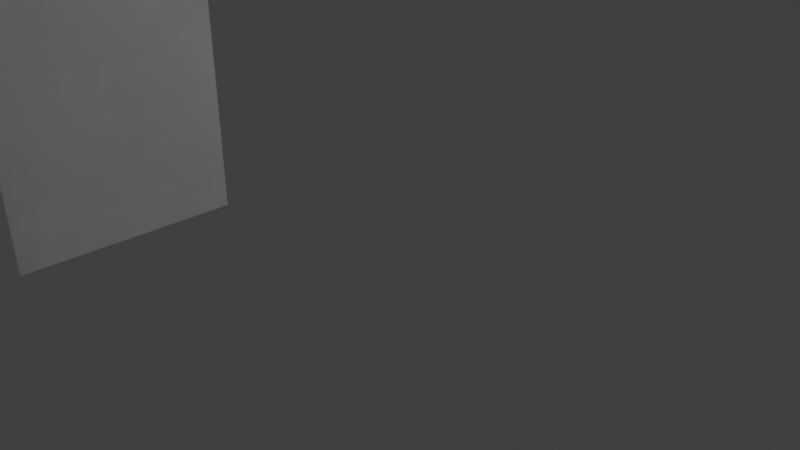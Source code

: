 # Source: buffalo.blend  (saved by Blender 2.79.0; exported with 4.5.12 LTS)
import bpy
from mathutils import Matrix  # noqa: F401  (used for matrix-valued properties, if any)

bpy.ops.wm.read_factory_settings(use_empty=True)
scene = bpy.context.scene
scene.name = 'Scene'

# ---- collections
col_collection_1 = bpy.data.collections.new('Collection 1'); scene.collection.children.link(col_collection_1)

# ---- materials (node trees are filled in below, after node groups)
mat_palette = bpy.data.materials.new('palette')
mat_palette.alpha_threshold = 0.0
mat_palette.use_transparent_shadow = False
mat_palette.diffuse_color = (1.0, 1.0, 1.0, 1.0)
mat_palette.specular_color = (0.0, 0.0, 0.0)
mat_palette.roughness = 0.5
mat_palette.specular_intensity = 1.0

# ---- material node trees

# ---- world
world_world = bpy.data.worlds.new('World'); scene.world = world_world
world_world.color = (0.05088, 0.05088, 0.05088)
world_world.use_sun_shadow = False
world_world.sun_shadow_jitter_overblur = 0.0
world_world.cycles.sampling_method = 'MANUAL'

# ---- cameras
cam_camera = bpy.data.cameras.new('Camera')
cam_camera.clip_end = 100.0
cam_camera.lens = 35.0
cam_camera.sensor_width = 32.0
cam_camera.sensor_height = 18.0
cam_camera.ortho_scale = 7.314
cam_camera.dof.focus_distance = 0.0
cam_camera.dof.aperture_fstop = 128.0

# ---- lights
light_lamp = bpy.data.lights.new('Lamp', 'POINT')
light_lamp.transmission_factor = 0.0
light_lamp.cutoff_distance = 30.0
light_lamp.energy = 100.0
light_lamp.shadow_buffer_clip_start = 1.001
light_lamp.shadow_soft_size = 0.1
light_lamp.shadow_maximum_resolution = 0.006
light_lamp.use_absolute_resolution = True

# ---- meshes
me_buffalo = bpy.data.meshes.new('buffalo')
me_buffalo.from_pydata([(-11.5, 7.0, 0.5), (-11.5, 6.0, 0.5), (-11.5, 6.0, 1.5), (-11.5, 8.0, -0.5), (-11.5, 7.0, -0.5), (-11.5, 8.0, -1.5), (-11.5, 7.0, -2.5), (-11.5, 7.0, -1.5), (-11.5, 10.0, 1.5), (-11.5, 10.0, 0.5), (-11.5, 10.0, -1.5), (-11.5, 10.0, -2.5), (-11.5, 11.0, 0.5), (-11.5, 11.0, -0.5), (-11.5, 12.0, -0.5), (-11.5, 12.0, -1.5), (-11.5, 15.0, 0.5), (-11.5, 15.0, -1.5), (-9.5, 2.0, 5.5), (-9.5, 0.0, 2.5), (-9.5, 0.0, 5.5), (-9.5, 2.0, 2.5), (-9.5, 2.0, -3.5), (-9.5, 0.0, -6.5), (-9.5, 0.0, -3.5), (-9.5, 2.0, -6.5), (-9.5, 5.0, 2.5), (-9.5, 5.0, -3.5), (-9.5, 14.0, 0.5), (-9.5, 14.0, -1.5), (-9.5, 15.0, 0.5), (-9.5, 15.0, -1.5), (-9.5, 16.0, 5.5), (-9.5, 16.0, -6.5), (0.5, 2.0, 5.5), (0.5, 0.0, 2.5), (0.5, 0.0, 5.5), (0.5, 2.0, 2.5), (0.5, 2.0, -3.5), (0.5, 0.0, -6.5), (0.5, 0.0, -3.5), (0.5, 2.0, -6.5), (0.5, 6.0, 5.5), (0.5, 6.0, 2.5), (0.5, 6.0, -3.5), (0.5, 6.0, -6.5), (4.5, 14.0, 5.5), (4.5, 13.0, 3.5), (4.5, 13.0, 5.5), (4.5, 14.0, -6.5), (4.5, 13.0, -6.5), (4.5, 13.0, -4.5), (4.5, 15.0, 6.5), (4.5, 14.0, 6.5), (4.5, 15.0, 3.5), (4.5, 15.0, -4.5), (4.5, 14.0, -7.5), (4.5, 15.0, -7.5), (4.5, 16.0, 7.5), (4.5, 15.0, 7.5), (4.5, 16.0, 6.5), (4.5, 16.0, 5.5), (4.5, 16.0, 3.5), (4.5, 16.0, 2.5), (4.5, 16.0, -3.5), (4.5, 16.0, -4.5), (4.5, 15.0, -8.5), (4.5, 16.0, -6.5), (4.5, 16.0, -7.5), (4.5, 16.0, -8.5), (4.5, 17.0, 7.5), (4.5, 16.0, 8.5), (4.5, 17.0, 6.5), (4.5, 17.0, 5.5), (4.5, 17.0, 2.5), (4.5, 17.0, -3.5), (4.5, 17.0, -6.5), (4.5, 17.0, -7.5), (4.5, 16.0, -9.5), (4.5, 17.0, -8.5), (4.5, 18.0, 8.5), (4.5, 18.0, 7.5), (4.5, 18.0, -8.5), (4.5, 18.0, -9.5), (-10.5, 6.0, 1.5), (-10.5, 6.0, 0.5), (-10.5, 7.0, 0.5), (-10.5, 7.0, -0.5), (-10.5, 8.0, -0.5), (-10.5, 7.0, -1.5), (-10.5, 7.0, -2.5), (-10.5, 8.0, -1.5), (-10.5, 10.0, 1.5), (-10.5, 10.0, 0.5), (-10.5, 10.0, -1.5), (-10.5, 10.0, -2.5), (-10.5, 11.0, 0.5), (-10.5, 11.0, -0.5), (-10.5, 12.0, -0.5), (-10.5, 12.0, -1.5), (-10.5, 14.0, 0.5), (-10.5, 14.0, -1.5), (-6.5, 0.0, 5.5), (-6.5, 0.0, 2.5), (-6.5, 2.0, 5.5), (-6.5, 2.0, 2.5), (-6.5, 0.0, -3.5), (-6.5, 0.0, -6.5), (-6.5, 2.0, -3.5), (-6.5, 2.0, -6.5), (-6.5, 5.0, 2.5), (-6.5, 5.0, -3.5), (-6.5, 6.0, 5.5), (-6.5, 6.0, -6.5), (3.5, 0.0, 5.5), (3.5, 0.0, 2.5), (3.5, 2.0, 5.5), (3.5, 2.0, 2.5), (3.5, 0.0, -3.5), (3.5, 0.0, -6.5), (3.5, 2.0, -3.5), (3.5, 2.0, -6.5), (3.5, 6.0, 2.5), (3.5, 6.0, -3.5), (3.5, 7.0, 3.5), (3.5, 7.0, -4.5), (3.5, 15.0, 3.5), (3.5, 15.0, -4.5), (3.5, 16.0, 5.5), (3.5, 16.0, -6.5), (4.5, 7.0, 3.5), (4.5, 7.0, -4.5), (4.5, 8.0, 3.5), (4.5, 8.0, -4.5), (7.5, 13.0, 5.5), (7.5, 13.0, 3.5), (7.5, 14.0, 5.5), (7.5, 13.0, -4.5), (7.5, 13.0, -6.5), (7.5, 14.0, -6.5), (7.5, 14.0, 6.5), (7.5, 15.0, 6.5), (7.5, 14.0, -7.5), (7.5, 15.0, -7.5), (7.5, 15.0, 7.5), (7.5, 16.0, 7.5), (7.5, 16.0, 6.5), (7.5, 16.0, 5.5), (7.5, 16.0, 3.5), (7.5, 15.0, -8.5), (7.5, 16.0, -4.5), (7.5, 16.0, -6.5), (7.5, 16.0, -7.5), (7.5, 16.0, -8.5), (7.5, 17.0, 7.5), (7.5, 16.0, 8.5), (7.5, 17.0, 6.5), (7.5, 16.0, 2.5), (7.5, 17.0, 5.5), (7.5, 17.0, 2.5), (7.5, 17.0, -3.5), (7.5, 16.0, -3.5), (7.5, 17.0, -6.5), (7.5, 16.0, -9.5), (7.5, 17.0, -7.5), (7.5, 17.0, -8.5), (7.5, 18.0, 8.5), (7.5, 18.0, 7.5), (7.5, 18.0, -8.5), (7.5, 18.0, -9.5), (9.5, 8.0, 3.5), (9.5, 8.0, -4.5), (9.5, 10.0, 0.5), (9.5, 10.0, -1.5), (9.5, 11.0, 1.5), (9.5, 11.0, 0.5), (9.5, 11.0, -1.5), (9.5, 11.0, -2.5), (9.5, 12.0, 1.5), (9.5, 12.0, -2.5), (9.5, 13.0, 2.5), (9.5, 12.0, 0.5), (9.5, 13.0, 1.5), (9.5, 12.0, -1.5), (9.5, 13.0, -2.5), (9.5, 13.0, -3.5), (9.5, 14.0, 2.5), (9.5, 14.0, 0.5), (9.5, 14.0, -1.5), (9.5, 14.0, -3.5), (9.5, 16.0, 3.5), (9.5, 16.0, -4.5), (10.5, 10.0, 0.5), (10.5, 10.0, -1.5), (10.5, 11.0, 0.5), (10.5, 11.0, -1.5), (10.5, 11.0, 1.5), (10.5, 12.0, 1.5), (10.5, 11.0, -2.5), (10.5, 12.0, -2.5), (7.5, 16.0, 8.5), (4.5, 18.0, 8.5), (4.5, 16.0, 8.5), (7.5, 18.0, 8.5), (7.5, 15.0, 7.5), (4.5, 16.0, 7.5), (4.5, 15.0, 7.5), (7.5, 16.0, 7.5), (7.5, 14.0, 6.5), (4.5, 15.0, 6.5), (4.5, 14.0, 6.5), (7.5, 15.0, 6.5), (-6.5, 0.0, 5.5), (-9.5, 2.0, 5.5), (-9.5, 0.0, 5.5), (-6.5, 2.0, 5.5), (-9.5, 16.0, 5.5), (-6.5, 6.0, 5.5), (0.5, 6.0, 5.5), (3.5, 0.0, 5.5), (0.5, 2.0, 5.5), (0.5, 0.0, 5.5), (3.5, 2.0, 5.5), (3.5, 16.0, 5.5), (7.5, 13.0, 5.5), (4.5, 14.0, 5.5), (4.5, 13.0, 5.5), (7.5, 14.0, 5.5), (7.5, 16.0, 5.5), (4.5, 17.0, 5.5), (4.5, 16.0, 5.5), (7.5, 17.0, 5.5), (4.5, 7.0, 3.5), (3.5, 15.0, 3.5), (3.5, 7.0, 3.5), (4.5, 8.0, 3.5), (4.5, 13.0, 3.5), (4.5, 15.0, 3.5), (7.5, 13.0, 3.5), (9.5, 8.0, 3.5), (7.5, 16.0, 3.5), (9.5, 16.0, 3.5), (-10.5, 6.0, 1.5), (-11.5, 10.0, 1.5), (-11.5, 6.0, 1.5), (-10.5, 10.0, 1.5), (10.5, 11.0, 1.5), (9.5, 12.0, 1.5), (9.5, 11.0, 1.5), (10.5, 12.0, 1.5), (-10.5, 10.0, 0.5), (-11.5, 11.0, 0.5), (-11.5, 10.0, 0.5), (-10.5, 11.0, 0.5), (-11.5, 15.0, 0.5), (-10.5, 14.0, 0.5), (-9.5, 14.0, 0.5), (-9.5, 15.0, 0.5), (10.5, 10.0, 0.5), (9.5, 11.0, 0.5), (9.5, 10.0, 0.5), (10.5, 11.0, 0.5), (-10.5, 7.0, -1.5), (-11.5, 8.0, -1.5), (-11.5, 7.0, -1.5), (-10.5, 8.0, -1.5), (-6.5, 0.0, -3.5), (-9.5, 2.0, -3.5), (-9.5, 0.0, -3.5), (-6.5, 2.0, -3.5), (-9.5, 5.0, -3.5), (-6.5, 5.0, -3.5), (3.5, 0.0, -3.5), (0.5, 2.0, -3.5), (0.5, 0.0, -3.5), (3.5, 2.0, -3.5), (0.5, 6.0, -3.5), (3.5, 6.0, -3.5), (7.5, 16.0, -3.5), (4.5, 17.0, -3.5), (4.5, 16.0, -3.5), (7.5, 17.0, -3.5), (7.5, 16.0, -7.5), (4.5, 17.0, -7.5), (4.5, 16.0, -7.5), (7.5, 17.0, -7.5), (7.5, 17.0, -8.5), (4.5, 18.0, -8.5), (4.5, 17.0, -8.5), (7.5, 18.0, -8.5), (4.5, 17.0, 7.5), (4.5, 18.0, 7.5), (7.5, 17.0, 7.5), (7.5, 18.0, 7.5), (4.5, 16.0, 6.5), (4.5, 17.0, 6.5), (7.5, 16.0, 6.5), (7.5, 17.0, 6.5), (-9.5, 0.0, 2.5), (-9.5, 2.0, 2.5), (-6.5, 0.0, 2.5), (-9.5, 5.0, 2.5), (-6.5, 2.0, 2.5), (-6.5, 5.0, 2.5), (0.5, 0.0, 2.5), (0.5, 2.0, 2.5), (3.5, 0.0, 2.5), (0.5, 6.0, 2.5), (3.5, 2.0, 2.5), (3.5, 6.0, 2.5), (4.5, 16.0, 2.5), (4.5, 17.0, 2.5), (7.5, 16.0, 2.5), (7.5, 17.0, 2.5), (-11.5, 6.0, 0.5), (-11.5, 7.0, 0.5), (-10.5, 6.0, 0.5), (-10.5, 7.0, 0.5), (-11.5, 7.0, -0.5), (-11.5, 8.0, -0.5), (-10.5, 7.0, -0.5), (-10.5, 8.0, -0.5), (-11.5, 10.0, -1.5), (-11.5, 12.0, -1.5), (-10.5, 10.0, -1.5), (-11.5, 15.0, -1.5), (-10.5, 12.0, -1.5), (-10.5, 14.0, -1.5), (-9.5, 14.0, -1.5), (-9.5, 15.0, -1.5), (9.5, 10.0, -1.5), (9.5, 11.0, -1.5), (10.5, 10.0, -1.5), (10.5, 11.0, -1.5), (-11.5, 7.0, -2.5), (-11.5, 10.0, -2.5), (-10.5, 7.0, -2.5), (-10.5, 10.0, -2.5), (9.5, 11.0, -2.5), (9.5, 12.0, -2.5), (10.5, 11.0, -2.5), (10.5, 12.0, -2.5), (3.5, 7.0, -4.5), (3.5, 15.0, -4.5), (4.5, 7.0, -4.5), (4.5, 8.0, -4.5), (4.5, 13.0, -4.5), (4.5, 15.0, -4.5), (7.5, 13.0, -4.5), (9.5, 8.0, -4.5), (7.5, 16.0, -4.5), (9.5, 16.0, -4.5), (-9.5, 0.0, -6.5), (-9.5, 2.0, -6.5), (-6.5, 0.0, -6.5), (-9.5, 16.0, -6.5), (-6.5, 2.0, -6.5), (-6.5, 6.0, -6.5), (0.5, 6.0, -6.5), (0.5, 0.0, -6.5), (0.5, 2.0, -6.5), (3.5, 0.0, -6.5), (3.5, 2.0, -6.5), (3.5, 16.0, -6.5), (4.5, 13.0, -6.5), (4.5, 14.0, -6.5), (7.5, 13.0, -6.5), (7.5, 14.0, -6.5), (4.5, 16.0, -6.5), (4.5, 17.0, -6.5), (7.5, 16.0, -6.5), (7.5, 17.0, -6.5), (4.5, 14.0, -7.5), (4.5, 15.0, -7.5), (7.5, 14.0, -7.5), (7.5, 15.0, -7.5), (4.5, 15.0, -8.5), (4.5, 16.0, -8.5), (7.5, 15.0, -8.5), (7.5, 16.0, -8.5), (4.5, 16.0, -9.5), (4.5, 18.0, -9.5), (7.5, 16.0, -9.5), (7.5, 18.0, -9.5), (-9.5, 0.0, 2.5), (-6.5, 0.0, 5.5), (-9.5, 0.0, 5.5), (-6.5, 0.0, 2.5), (0.5, 0.0, 2.5), (3.5, 0.0, 5.5), (0.5, 0.0, 5.5), (3.5, 0.0, 2.5), (-9.5, 0.0, -6.5), (-6.5, 0.0, -3.5), (-9.5, 0.0, -3.5), (-6.5, 0.0, -6.5), (0.5, 0.0, -6.5), (3.5, 0.0, -3.5), (0.5, 0.0, -3.5), (3.5, 0.0, -6.5), (-9.5, 5.0, -3.5), (-6.5, 5.0, 2.5), (-9.5, 5.0, 2.5), (-6.5, 5.0, -3.5), (0.5, 6.0, 2.5), (0.5, 6.0, 5.5), (-6.5, 6.0, 5.5), (-11.5, 6.0, 0.5), (-10.5, 6.0, 1.5), (-11.5, 6.0, 1.5), (-10.5, 6.0, 0.5), (0.5, 6.0, -3.5), (3.5, 6.0, 2.5), (3.5, 6.0, -3.5), (-6.5, 6.0, -6.5), (0.5, 6.0, -6.5), (-11.5, 7.0, -0.5), (-10.5, 7.0, 0.5), (-11.5, 7.0, 0.5), (-10.5, 7.0, -0.5), (-11.5, 7.0, -2.5), (-10.5, 7.0, -1.5), (-11.5, 7.0, -1.5), (-10.5, 7.0, -2.5), (3.5, 7.0, -4.5), (4.5, 7.0, 3.5), (3.5, 7.0, 3.5), (4.5, 7.0, -4.5), (-11.5, 8.0, -1.5), (-10.5, 8.0, -0.5), (-11.5, 8.0, -0.5), (-10.5, 8.0, -1.5), (4.5, 8.0, -4.5), (9.5, 8.0, 3.5), (4.5, 8.0, 3.5), (9.5, 8.0, -4.5), (9.5, 10.0, -1.5), (10.5, 10.0, 0.5), (9.5, 10.0, 0.5), (10.5, 10.0, -1.5), (9.5, 11.0, 0.5), (10.5, 11.0, 1.5), (9.5, 11.0, 1.5), (10.5, 11.0, 0.5), (9.5, 11.0, -2.5), (10.5, 11.0, -1.5), (9.5, 11.0, -1.5), (10.5, 11.0, -2.5), (4.5, 13.0, 3.5), (7.5, 13.0, 5.5), (4.5, 13.0, 5.5), (7.5, 13.0, 3.5), (4.5, 13.0, -6.5), (7.5, 13.0, -4.5), (4.5, 13.0, -4.5), (7.5, 13.0, -6.5), (4.5, 14.0, 5.5), (7.5, 14.0, 6.5), (4.5, 14.0, 6.5), (7.5, 14.0, 5.5), (-10.5, 14.0, -1.5), (-9.5, 14.0, 0.5), (-10.5, 14.0, 0.5), (-9.5, 14.0, -1.5), (4.5, 14.0, -7.5), (7.5, 14.0, -6.5), (4.5, 14.0, -6.5), (7.5, 14.0, -7.5), (4.5, 15.0, 6.5), (7.5, 15.0, 7.5), (4.5, 15.0, 7.5), (7.5, 15.0, 6.5), (4.5, 15.0, -8.5), (7.5, 15.0, -7.5), (4.5, 15.0, -7.5), (7.5, 15.0, -8.5), (4.5, 16.0, 7.5), (7.5, 16.0, 8.5), (4.5, 16.0, 8.5), (7.5, 16.0, 7.5), (4.5, 16.0, -9.5), (7.5, 16.0, -8.5), (4.5, 16.0, -8.5), (7.5, 16.0, -9.5), (-11.5, 10.0, 1.5), (-10.5, 10.0, 1.5), (-11.5, 10.0, 0.5), (-10.5, 10.0, 0.5), (-11.5, 10.0, -1.5), (-10.5, 10.0, -1.5), (-11.5, 10.0, -2.5), (-10.5, 10.0, -2.5), (9.5, 12.0, 1.5), (10.5, 12.0, 1.5), (9.5, 12.0, 0.5), (9.5, 12.0, -1.5), (9.5, 12.0, -2.5), (10.5, 12.0, -2.5), (-11.5, 15.0, 0.5), (-9.5, 15.0, 0.5), (-11.5, 15.0, -1.5), (-9.5, 15.0, -1.5), (3.5, 15.0, 3.5), (4.5, 15.0, 3.5), (3.5, 15.0, -4.5), (4.5, 15.0, -4.5), (4.5, 16.0, 6.5), (7.5, 16.0, 6.5), (4.5, 16.0, 5.5), (7.5, 16.0, 5.5), (7.5, 16.0, 3.5), (9.5, 16.0, 3.5), (7.5, 16.0, 2.5), (4.5, 16.0, 2.5), (4.5, 16.0, -3.5), (7.5, 16.0, -3.5), (7.5, 16.0, -4.5), (9.5, 16.0, -4.5), (-9.5, 16.0, 5.5), (3.5, 16.0, 5.5), (-9.5, 16.0, -6.5), (3.5, 16.0, -6.5), (4.5, 16.0, -6.5), (7.5, 16.0, -6.5), (4.5, 16.0, -7.5), (7.5, 16.0, -7.5), (4.5, 17.0, 7.5), (7.5, 17.0, 7.5), (4.5, 17.0, 6.5), (7.5, 17.0, 6.5), (4.5, 17.0, 5.5), (7.5, 17.0, 5.5), (4.5, 17.0, 2.5), (7.5, 17.0, 2.5), (4.5, 17.0, -3.5), (7.5, 17.0, -3.5), (4.5, 17.0, -6.5), (7.5, 17.0, -6.5), (4.5, 17.0, -7.5), (7.5, 17.0, -7.5), (4.5, 17.0, -8.5), (7.5, 17.0, -8.5), (4.5, 18.0, 8.5), (7.5, 18.0, 8.5), (4.5, 18.0, 7.5), (7.5, 18.0, 7.5), (4.5, 18.0, -8.5), (7.5, 18.0, -8.5), (4.5, 18.0, -9.5), (7.5, 18.0, -9.5)], [], [(0, 1, 2), (3, 4, 0), (5, 6, 7), (8, 0, 2), (8, 5, 3), (8, 3, 0), (9, 5, 8), (10, 6, 5), (10, 5, 9), (11, 6, 10), (12, 10, 9), (13, 10, 12), (14, 13, 12), (14, 10, 13), (15, 10, 14), (16, 14, 12), (16, 15, 14), (17, 15, 16), (18, 19, 20), (21, 19, 18), (22, 23, 24), (25, 23, 22), (26, 21, 18), (27, 25, 22), (28, 27, 26), (29, 27, 28), (30, 28, 26), (31, 27, 29), (32, 26, 18), (32, 31, 30), (32, 30, 26), (33, 27, 31), (33, 31, 32), (33, 25, 27), (34, 35, 36), (37, 35, 34), (38, 39, 40), (41, 39, 38), (42, 37, 34), (43, 37, 42), (44, 41, 38), (45, 41, 44), (46, 47, 48), (49, 50, 51), (52, 46, 53), (54, 47, 46), (54, 46, 52), (55, 56, 49), (55, 49, 51), (57, 56, 55), (58, 54, 52), (58, 52, 59), (60, 54, 58), (61, 54, 60), (62, 55, 54), (62, 54, 61), (63, 55, 62), (64, 55, 63), (65, 66, 57), (65, 55, 64), (65, 57, 55), (67, 66, 65), (68, 66, 67), (69, 66, 68), (70, 58, 71), (70, 60, 58), (72, 60, 70), (73, 63, 62), (73, 62, 61), (74, 63, 73), (75, 67, 65), (75, 65, 64), (76, 67, 75), (77, 78, 69), (77, 69, 68), (79, 78, 77), (80, 70, 71), (81, 70, 80), (82, 78, 79), (83, 78, 82), (84, 85, 86), (86, 87, 88), (89, 90, 91), (84, 86, 92), (88, 91, 92), (86, 88, 92), (92, 91, 93), (91, 90, 94), (93, 91, 94), (94, 90, 95), (93, 94, 96), (96, 94, 97), (96, 97, 98), (97, 94, 98), (98, 94, 99), (96, 98, 100), (98, 99, 100), (100, 99, 101), (102, 103, 104), (104, 103, 105), (106, 107, 108), (108, 107, 109), (104, 105, 110), (108, 109, 111), (104, 110, 112), (110, 111, 112), (111, 109, 113), (112, 111, 113), (114, 115, 116), (116, 115, 117), (118, 119, 120), (120, 119, 121), (116, 117, 122), (120, 121, 123), (116, 122, 124), (122, 123, 124), (123, 121, 125), (124, 123, 125), (116, 124, 126), (125, 121, 127), (116, 126, 128), (126, 127, 128), (127, 121, 129), (128, 127, 129), (130, 131, 132), (132, 131, 133), (134, 135, 136), (137, 138, 139), (140, 136, 141), (139, 142, 143), (144, 141, 145), (141, 136, 146), (145, 141, 146), (136, 135, 147), (146, 136, 147), (147, 135, 148), (143, 149, 150), (137, 139, 150), (139, 143, 150), (150, 149, 151), (151, 149, 152), (152, 149, 153), (145, 146, 154), (155, 145, 154), (154, 146, 156), (148, 157, 158), (147, 148, 158), (158, 157, 159), (150, 151, 160), (161, 150, 160), (160, 151, 162), (153, 163, 164), (152, 153, 164), (164, 163, 165), (155, 154, 166), (166, 154, 167), (165, 163, 168), (168, 163, 169), (170, 171, 172), (172, 171, 173), (170, 172, 174), (174, 172, 175), (173, 171, 176), (176, 171, 177), (170, 174, 178), (177, 171, 179), (170, 178, 180), (178, 181, 182), (180, 178, 182), (183, 179, 184), (179, 171, 184), (184, 171, 185), (170, 180, 186), (180, 182, 186), (181, 183, 187), (186, 182, 187), (182, 181, 187), (183, 184, 188), (187, 183, 188), (184, 185, 188), (185, 171, 189), (188, 185, 189), (170, 186, 190), (186, 187, 190), (188, 189, 190), (187, 188, 190), (189, 171, 191), (190, 189, 191), (192, 193, 194), (194, 193, 195), (196, 194, 197), (195, 198, 197), (194, 195, 197), (197, 198, 199), (200, 201, 202), (203, 201, 200), (204, 205, 206), (207, 205, 204), (208, 209, 210), (211, 209, 208), (212, 213, 214), (215, 216, 213), (215, 213, 212), (217, 216, 215), (218, 216, 217), (219, 220, 221), (222, 218, 220), (222, 220, 219), (223, 216, 218), (223, 218, 222), (224, 225, 226), (227, 225, 224), (228, 229, 230), (231, 229, 228), (232, 233, 234), (235, 233, 232), (236, 233, 235), (237, 233, 236), (238, 236, 235), (239, 238, 235), (239, 240, 238), (241, 240, 239), (242, 243, 244), (245, 243, 242), (246, 247, 248), (249, 247, 246), (250, 251, 252), (253, 254, 251), (253, 251, 250), (255, 254, 253), (256, 254, 255), (257, 254, 256), (258, 259, 260), (261, 259, 258), (262, 263, 264), (265, 263, 262), (266, 267, 268), (269, 270, 267), (269, 267, 266), (271, 270, 269), (272, 273, 274), (275, 276, 273), (275, 273, 272), (277, 276, 275), (278, 279, 280), (281, 279, 278), (282, 283, 284), (285, 283, 282), (286, 287, 288), (289, 287, 286), (290, 291, 292), (292, 291, 293), (294, 295, 296), (296, 295, 297), (298, 299, 300), (299, 301, 302), (300, 299, 302), (302, 301, 303), (304, 305, 306), (305, 307, 308), (306, 305, 308), (308, 307, 309), (310, 311, 312), (312, 311, 313), (314, 315, 316), (316, 315, 317), (318, 319, 320), (320, 319, 321), (322, 323, 324), (323, 325, 326), (324, 323, 326), (326, 325, 327), (327, 325, 328), (328, 325, 329), (330, 331, 332), (332, 331, 333), (334, 335, 336), (336, 335, 337), (338, 339, 340), (340, 339, 341), (342, 343, 344), (344, 343, 345), (345, 343, 346), (346, 343, 347), (345, 346, 348), (345, 348, 349), (348, 350, 349), (349, 350, 351), (352, 353, 354), (353, 355, 356), (354, 353, 356), (356, 355, 357), (357, 355, 358), (359, 360, 361), (360, 358, 362), (361, 360, 362), (358, 355, 363), (362, 358, 363), (364, 365, 366), (366, 365, 367), (368, 369, 370), (370, 369, 371), (372, 373, 374), (374, 373, 375), (376, 377, 378), (378, 377, 379), (380, 381, 382), (382, 381, 383), (384, 385, 386), (387, 385, 384), (388, 389, 390), (391, 389, 388), (392, 393, 394), (395, 393, 392), (396, 397, 398), (399, 397, 396), (400, 401, 402), (403, 401, 400), (404, 405, 406), (407, 408, 409), (410, 408, 407), (411, 404, 406), (411, 412, 404), (413, 412, 411), (414, 411, 406), (415, 411, 414), (416, 417, 418), (419, 417, 416), (420, 421, 422), (423, 421, 420), (424, 425, 426), (427, 425, 424), (428, 429, 430), (431, 429, 428), (432, 433, 434), (435, 433, 432), (436, 437, 438), (439, 437, 436), (440, 441, 442), (443, 441, 440), (444, 445, 446), (447, 445, 444), (448, 449, 450), (451, 449, 448), (452, 453, 454), (455, 453, 452), (456, 457, 458), (459, 457, 456), (460, 461, 462), (463, 461, 460), (464, 465, 466), (467, 465, 464), (468, 469, 470), (471, 469, 468), (472, 473, 474), (475, 473, 472), (476, 477, 478), (479, 477, 476), (480, 481, 482), (483, 481, 480), (484, 485, 486), (486, 485, 487), (488, 489, 490), (490, 489, 491), (492, 493, 494), (494, 493, 495), (495, 493, 496), (496, 493, 497), (498, 499, 500), (500, 499, 501), (502, 503, 504), (504, 503, 505), (506, 507, 508), (508, 507, 509), (510, 511, 512), (513, 512, 514), (512, 511, 515), (514, 512, 515), (515, 511, 516), (516, 511, 517), (518, 519, 520), (520, 519, 521), (522, 523, 524), (524, 523, 525), (526, 527, 528), (528, 527, 529), (530, 531, 532), (532, 531, 533), (534, 535, 536), (536, 535, 537), (538, 539, 540), (540, 539, 541), (542, 543, 544), (544, 543, 545), (546, 547, 548), (548, 547, 549)])
me_buffalo.polygons.foreach_set('use_smooth', [True] * 396)
_uv = me_buffalo.uv_layers.new(name='UVMap')
_uv.uv.foreach_set('vector', [0.9824, 0.5, 0.9824, 0.5, 0.9824, 0.5, 0.9824, 0.5, 0.9824, 0.5, 0.9824, 0.5, 0.9824, 0.5, 0.9824, 0.5, 0.9824, 0.5, 0.9824, 0.5, 0.9824, 0.5, 0.9824, 0.5, 0.9824, 0.5, 0.9824, 0.5, 0.9824, 0.5, 0.9824, 0.5, 0.9824, 0.5, 0.9824, 0.5, 0.9824, 0.5, 0.9824, 0.5, 0.9824, 0.5, 0.9824, 0.5, 0.9824, 0.5, 0.9824, 0.5, 0.9824, 0.5, 0.9824, 0.5, 0.9824, 0.5, 0.9824, 0.5, 0.9824, 0.5, 0.9824, 0.5, 0.9824, 0.5, 0.9824, 0.5, 0.9824, 0.5, 0.9824, 0.5, 0.9824, 0.5, 0.9824, 0.5, 0.9863, 0.5, 0.9863, 0.5, 0.9863, 0.5, 0.9824, 0.5, 0.9824, 0.5, 0.9824, 0.5, 0.9824, 0.5, 0.9824, 0.5, 0.9824, 0.5, 0.9863, 0.5, 0.9863, 0.5, 0.9863, 0.5, 0.9863, 0.5, 0.9863, 0.5, 0.9863, 0.5, 0.9863, 0.5, 0.9863, 0.5, 0.9863, 0.5, 0.9902, 0.5, 0.9902, 0.5, 0.9902, 0.5, 0.9902, 0.5, 0.9902, 0.5, 0.9902, 0.5, 0.9902, 0.5, 0.9902, 0.5, 0.9902, 0.5, 0.9902, 0.5, 0.9902, 0.5, 0.9902, 0.5, 0.9863, 0.5, 0.9863, 0.5, 0.9863, 0.5, 0.9863, 0.5, 0.9863, 0.5, 0.9863, 0.5, 0.9863, 0.5, 0.9863, 0.5, 0.9863, 0.5, 0.9863, 0.5, 0.9863, 0.5, 0.9863, 0.5, 0.9863, 0.5, 0.9863, 0.5, 0.9863, 0.5, 0.9863, 0.5, 0.9863, 0.5, 0.9863, 0.5, 0.9863, 0.5, 0.9863, 0.5, 0.9863, 0.5, 0.9863, 0.5, 0.9863, 0.5, 0.9863, 0.5, 0.9863, 0.5, 0.9863, 0.5, 0.9863, 0.5, 0.9863, 0.5, 0.9863, 0.5, 0.9863, 0.5, 0.9863, 0.5, 0.9863, 0.5, 0.9863, 0.5, 0.9863, 0.5, 0.9863, 0.5, 0.9863, 0.5, 0.9902, 0.5, 0.9902, 0.5, 0.9902, 0.5, 0.9902, 0.5, 0.9902, 0.5, 0.9902, 0.5, 0.9902, 0.5, 0.9902, 0.5, 0.9902, 0.5, 0.9902, 0.5, 0.9902, 0.5, 0.9902, 0.5, 0.9863, 0.5, 0.9863, 0.5, 0.9863, 0.5, 0.9863, 0.5, 0.9863, 0.5, 0.9863, 0.5, 0.9863, 0.5, 0.9863, 0.5, 0.9863, 0.5, 0.9863, 0.5, 0.9863, 0.5, 0.9863, 0.5, 0.9746, 0.5, 0.9746, 0.5, 0.9746, 0.5, 0.9746, 0.5, 0.9746, 0.5, 0.9746, 0.5, 0.9746, 0.5, 0.9746, 0.5, 0.9746, 0.5, 0.9746, 0.5, 0.9746, 0.5, 0.9746, 0.5, 0.9746, 0.5, 0.9746, 0.5, 0.9746, 0.5, 0.9746, 0.5, 0.9746, 0.5, 0.9746, 0.5, 0.9746, 0.5, 0.9746, 0.5, 0.9746, 0.5, 0.9746, 0.5, 0.9746, 0.5, 0.9746, 0.5, 0.9746, 0.5, 0.9746, 0.5, 0.9746, 0.5, 0.9746, 0.5, 0.9746, 0.5, 0.9746, 0.5, 0.9746, 0.5, 0.9746, 0.5, 0.9746, 0.5, 0.9746, 0.5, 0.9746, 0.5, 0.9746, 0.5, 0.9863, 0.5, 0.9863, 0.5, 0.9863, 0.5, 0.9746, 0.5, 0.9746, 0.5, 0.9746, 0.5, 0.9863, 0.5, 0.9863, 0.5, 0.9863, 0.5, 0.9863, 0.5, 0.9863, 0.5, 0.9863, 0.5, 0.9746, 0.5, 0.9746, 0.5, 0.9746, 0.5, 0.9863, 0.5, 0.9863, 0.5, 0.9863, 0.5, 0.9746, 0.5, 0.9746, 0.5, 0.9746, 0.5, 0.9746, 0.5, 0.9746, 0.5, 0.9746, 0.5, 0.9746, 0.5, 0.9746, 0.5, 0.9746, 0.5, 0.9746, 0.5, 0.9746, 0.5, 0.9746, 0.5, 0.9746, 0.5, 0.9746, 0.5, 0.9746, 0.5, 0.9746, 0.5, 0.9746, 0.5, 0.9746, 0.5, 0.9746, 0.5, 0.9746, 0.5, 0.9746, 0.5, 0.9746, 0.5, 0.9746, 0.5, 0.9746, 0.5, 0.9746, 0.5, 0.9746, 0.5, 0.9746, 0.5, 0.9746, 0.5, 0.9746, 0.5, 0.9746, 0.5, 0.9746, 0.5, 0.9746, 0.5, 0.9746, 0.5, 0.9746, 0.5, 0.9746, 0.5, 0.9746, 0.5, 0.9746, 0.5, 0.9746, 0.5, 0.9746, 0.5, 0.9746, 0.5, 0.9746, 0.5, 0.9746, 0.5, 0.9746, 0.5, 0.9746, 0.5, 0.9746, 0.5, 0.9746, 0.5, 0.9746, 0.5, 0.9746, 0.5, 0.9746, 0.5, 0.9746, 0.5, 0.9746, 0.5, 0.9746, 0.5, 0.9746, 0.5, 0.9746, 0.5, 0.9746, 0.5, 0.9746, 0.5, 0.9746, 0.5, 0.9746, 0.5, 0.9746, 0.5, 0.9746, 0.5, 0.9824, 0.5, 0.9824, 0.5, 0.9824, 0.5, 0.9824, 0.5, 0.9824, 0.5, 0.9824, 0.5, 0.9824, 0.5, 0.9824, 0.5, 0.9824, 0.5, 0.9824, 0.5, 0.9824, 0.5, 0.9824, 0.5, 0.9824, 0.5, 0.9824, 0.5, 0.9824, 0.5, 0.9824, 0.5, 0.9824, 0.5, 0.9824, 0.5, 0.9824, 0.5, 0.9824, 0.5, 0.9824, 0.5, 0.9824, 0.5, 0.9824, 0.5, 0.9824, 0.5, 0.9824, 0.5, 0.9824, 0.5, 0.9824, 0.5, 0.9824, 0.5, 0.9824, 0.5, 0.9824, 0.5, 0.9824, 0.5, 0.9824, 0.5, 0.9824, 0.5, 0.9824, 0.5, 0.9824, 0.5, 0.9824, 0.5, 0.9863, 0.5, 0.9863, 0.5, 0.9863, 0.5, 0.9824, 0.5, 0.9824, 0.5, 0.9824, 0.5, 0.9824, 0.5, 0.9824, 0.5, 0.9824, 0.5, 0.9863, 0.5, 0.9863, 0.5, 0.9863, 0.5, 0.9863, 0.5, 0.9863, 0.5, 0.9863, 0.5, 0.9863, 0.5, 0.9863, 0.5, 0.9863, 0.5, 0.9902, 0.5, 0.9902, 0.5, 0.9902, 0.5, 0.9902, 0.5, 0.9902, 0.5, 0.9902, 0.5, 0.9902, 0.5, 0.9902, 0.5, 0.9902, 0.5, 0.9902, 0.5, 0.9902, 0.5, 0.9902, 0.5, 0.9863, 0.5, 0.9863, 0.5, 0.9863, 0.5, 0.9863, 0.5, 0.9863, 0.5, 0.9863, 0.5, 0.9863, 0.5, 0.9863, 0.5, 0.9863, 0.5, 0.9863, 0.5, 0.9863, 0.5, 0.9863, 0.5, 0.9863, 0.5, 0.9863, 0.5, 0.9863, 0.5, 0.9863, 0.5, 0.9863, 0.5, 0.9863, 0.5, 0.9902, 0.5, 0.9902, 0.5, 0.9902, 0.5, 0.9902, 0.5, 0.9902, 0.5, 0.9902, 0.5, 0.9902, 0.5, 0.9902, 0.5, 0.9902, 0.5, 0.9902, 0.5, 0.9902, 0.5, 0.9902, 0.5, 0.9863, 0.5, 0.9863, 0.5, 0.9863, 0.5, 0.9863, 0.5, 0.9863, 0.5, 0.9863, 0.5, 0.9863, 0.5, 0.9863, 0.5, 0.9863, 0.5, 0.9863, 0.5, 0.9863, 0.5, 0.9863, 0.5, 0.9863, 0.5, 0.9863, 0.5, 0.9863, 0.5, 0.9863, 0.5, 0.9863, 0.5, 0.9863, 0.5, 0.9863, 0.5, 0.9863, 0.5, 0.9863, 0.5, 0.9863, 0.5, 0.9863, 0.5, 0.9863, 0.5, 0.9863, 0.5, 0.9863, 0.5, 0.9863, 0.5, 0.9863, 0.5, 0.9863, 0.5, 0.9863, 0.5, 0.9863, 0.5, 0.9863, 0.5, 0.9863, 0.5, 0.9863, 0.5, 0.9863, 0.5, 0.9863, 0.5, 0.9863, 0.5, 0.9863, 0.5, 0.9863, 0.5, 0.9863, 0.5, 0.9863, 0.5, 0.9863, 0.5, 0.9746, 0.5, 0.9746, 0.5, 0.9746, 0.5, 0.9746, 0.5, 0.9746, 0.5, 0.9746, 0.5, 0.9746, 0.5, 0.9746, 0.5, 0.9746, 0.5, 0.9746, 0.5, 0.9746, 0.5, 0.9746, 0.5, 0.9746, 0.5, 0.9746, 0.5, 0.9746, 0.5, 0.9746, 0.5, 0.9746, 0.5, 0.9746, 0.5, 0.9746, 0.5, 0.9746, 0.5, 0.9746, 0.5, 0.9746, 0.5, 0.9746, 0.5, 0.9746, 0.5, 0.9746, 0.5, 0.9746, 0.5, 0.9746, 0.5, 0.9746, 0.5, 0.9746, 0.5, 0.9746, 0.5, 0.9746, 0.5, 0.9746, 0.5, 0.9746, 0.5, 0.9746, 0.5, 0.9746, 0.5, 0.9746, 0.5, 0.9746, 0.5, 0.9746, 0.5, 0.9746, 0.5, 0.9746, 0.5, 0.9746, 0.5, 0.9746, 0.5, 0.9746, 0.5, 0.9746, 0.5, 0.9746, 0.5, 0.9746, 0.5, 0.9746, 0.5, 0.9746, 0.5, 0.9746, 0.5, 0.9746, 0.5, 0.9746, 0.5, 0.9746, 0.5, 0.9746, 0.5, 0.9746, 0.5, 0.9746, 0.5, 0.9746, 0.5, 0.9746, 0.5, 0.9746, 0.5, 0.9746, 0.5, 0.9746, 0.5, 0.9746, 0.5, 0.9746, 0.5, 0.9746, 0.5, 0.9746, 0.5, 0.9746, 0.5, 0.9746, 0.5, 0.9746, 0.5, 0.9746, 0.5, 0.9746, 0.5, 0.9746, 0.5, 0.9746, 0.5, 0.9746, 0.5, 0.9746, 0.5, 0.9746, 0.5, 0.9746, 0.5, 0.9746, 0.5, 0.9746, 0.5, 0.9746, 0.5, 0.9746, 0.5, 0.9746, 0.5, 0.9746, 0.5, 0.9746, 0.5, 0.9746, 0.5, 0.9746, 0.5, 0.9746, 0.5, 0.9746, 0.5, 0.9746, 0.5, 0.9746, 0.5, 0.9746, 0.5, 0.9746, 0.5, 0.9746, 0.5, 0.9746, 0.5, 0.9746, 0.5, 0.9746, 0.5, 0.9746, 0.5, 0.9746, 0.5, 0.9863, 0.5, 0.9863, 0.5, 0.9863, 0.5, 0.9863, 0.5, 0.9863, 0.5, 0.9863, 0.5, 0.9863, 0.5, 0.9863, 0.5, 0.9863, 0.5, 0.9863, 0.5, 0.9863, 0.5, 0.9863, 0.5, 0.9863, 0.5, 0.9863, 0.5, 0.9863, 0.5, 0.9863, 0.5, 0.9863, 0.5, 0.9863, 0.5, 0.9863, 0.5, 0.9863, 0.5, 0.9863, 0.5, 0.9863, 0.5, 0.9863, 0.5, 0.9863, 0.5, 0.9863, 0.5, 0.9863, 0.5, 0.9863, 0.5, 0.9941, 0.5, 0.9941, 0.5, 0.9941, 0.5, 0.9863, 0.5, 0.9863, 0.5, 0.9863, 0.5, 0.9941, 0.5, 0.9941, 0.5, 0.9941, 0.5, 0.9863, 0.5, 0.9863, 0.5, 0.9863, 0.5, 0.9863, 0.5, 0.9863, 0.5, 0.9863, 0.5, 0.9863, 0.5, 0.9863, 0.5, 0.9863, 0.5, 0.9941, 0.5, 0.9941, 0.5, 0.9941, 0.5, 0.9863, 0.5, 0.9863, 0.5, 0.9863, 0.5, 0.9941, 0.5, 0.9941, 0.5, 0.9941, 0.5, 0.9941, 0.5, 0.9941, 0.5, 0.9941, 0.5, 0.9941, 0.5, 0.9941, 0.5, 0.9941, 0.5, 0.9863, 0.5, 0.9863, 0.5, 0.9863, 0.5, 0.9941, 0.5, 0.9941, 0.5, 0.9941, 0.5, 0.9863, 0.5, 0.9863, 0.5, 0.9863, 0.5, 0.9941, 0.5, 0.9941, 0.5, 0.9941, 0.5, 0.9863, 0.5, 0.9863, 0.5, 0.9863, 0.5, 0.9863, 0.5, 0.9863, 0.5, 0.9863, 0.5, 0.9863, 0.5, 0.9863, 0.5, 0.9863, 0.5, 0.9863, 0.5, 0.9863, 0.5, 0.9863, 0.5, 0.9863, 0.5, 0.9863, 0.5, 0.9863, 0.5, 0.9863, 0.5, 0.9863, 0.5, 0.9863, 0.5, 0.9746, 0.5, 0.9746, 0.5, 0.9746, 0.5, 0.9746, 0.5, 0.9746, 0.5, 0.9746, 0.5, 0.9746, 0.5, 0.9746, 0.5, 0.9746, 0.5, 0.9746, 0.5, 0.9746, 0.5, 0.9746, 0.5, 0.9746, 0.5, 0.9746, 0.5, 0.9746, 0.5, 0.9746, 0.5, 0.9746, 0.5, 0.9746, 0.5, 0.9746, 0.5, 0.9746, 0.5, 0.9746, 0.5, 0.9746, 0.5, 0.9746, 0.5, 0.9746, 0.5, 0.9746, 0.5, 0.9746, 0.5, 0.9746, 0.5, 0.9746, 0.5, 0.9746, 0.5, 0.9746, 0.5, 0.9746, 0.5, 0.9746, 0.5, 0.9746, 0.5, 0.9746, 0.5, 0.9746, 0.5, 0.9746, 0.5, 0.9902, 0.5, 0.9902, 0.5, 0.9902, 0.5, 0.9863, 0.5, 0.9863, 0.5, 0.9863, 0.5, 0.9902, 0.5, 0.9902, 0.5, 0.9902, 0.5, 0.9863, 0.5, 0.9863, 0.5, 0.9863, 0.5, 0.9863, 0.5, 0.9863, 0.5, 0.9863, 0.5, 0.9902, 0.5, 0.9902, 0.5, 0.9902, 0.5, 0.9863, 0.5, 0.9863, 0.5, 0.9863, 0.5, 0.9902, 0.5, 0.9902, 0.5, 0.9902, 0.5, 0.9863, 0.5, 0.9863, 0.5, 0.9863, 0.5, 0.9863, 0.5, 0.9863, 0.5, 0.9863, 0.5, 0.9746, 0.5, 0.9746, 0.5, 0.9746, 0.5, 0.9746, 0.5, 0.9746, 0.5, 0.9746, 0.5, 0.9746, 0.5, 0.9746, 0.5, 0.9746, 0.5, 0.9746, 0.5, 0.9746, 0.5, 0.9746, 0.5, 0.9863, 0.5, 0.9863, 0.5, 0.9863, 0.5, 0.9863, 0.5, 0.9863, 0.5, 0.9863, 0.5, 0.9863, 0.5, 0.9863, 0.5, 0.9863, 0.5, 0.9863, 0.5, 0.9863, 0.5, 0.9863, 0.5, 0.9863, 0.5, 0.9863, 0.5, 0.9863, 0.5, 0.9863, 0.5, 0.9863, 0.5, 0.9863, 0.5, 0.9863, 0.5, 0.9863, 0.5, 0.9863, 0.5, 0.9863, 0.5, 0.9863, 0.5, 0.9863, 0.5, 0.9824, 0.5, 0.9824, 0.5, 0.9824, 0.5, 0.9824, 0.5, 0.9824, 0.5, 0.9824, 0.5, 0.9746, 0.5, 0.9746, 0.5, 0.9746, 0.5, 0.9746, 0.5, 0.9746, 0.5, 0.9746, 0.5, 0.9824, 0.5, 0.9824, 0.5, 0.9824, 0.5, 0.9863, 0.5, 0.9863, 0.5, 0.9863, 0.5, 0.9824, 0.5, 0.9824, 0.5, 0.9824, 0.5, 0.9863, 0.5, 0.9863, 0.5, 0.9863, 0.5, 0.9863, 0.5, 0.9863, 0.5, 0.9863, 0.5, 0.9863, 0.5, 0.9863, 0.5, 0.9863, 0.5, 0.9746, 0.5, 0.9746, 0.5, 0.9746, 0.5, 0.9746, 0.5, 0.9746, 0.5, 0.9746, 0.5, 0.9824, 0.5, 0.9824, 0.5, 0.9824, 0.5, 0.9824, 0.5, 0.9824, 0.5, 0.9824, 0.5, 0.9902, 0.5, 0.9902, 0.5, 0.9902, 0.5, 0.9863, 0.5, 0.9863, 0.5, 0.9863, 0.5, 0.9902, 0.5, 0.9902, 0.5, 0.9902, 0.5, 0.9863, 0.5, 0.9863, 0.5, 0.9863, 0.5, 0.9902, 0.5, 0.9902, 0.5, 0.9902, 0.5, 0.9863, 0.5, 0.9863, 0.5, 0.9863, 0.5, 0.9902, 0.5, 0.9902, 0.5, 0.9902, 0.5, 0.9863, 0.5, 0.9863, 0.5, 0.9863, 0.5, 0.9746, 0.5, 0.9746, 0.5, 0.9746, 0.5, 0.9746, 0.5, 0.9746, 0.5, 0.9746, 0.5, 0.9746, 0.5, 0.9746, 0.5, 0.9746, 0.5, 0.9746, 0.5, 0.9746, 0.5, 0.9746, 0.5, 0.9746, 0.5, 0.9746, 0.5, 0.9746, 0.5, 0.9746, 0.5, 0.9746, 0.5, 0.9746, 0.5, 0.9746, 0.5, 0.9746, 0.5, 0.9746, 0.5, 0.9746, 0.5, 0.9746, 0.5, 0.9746, 0.5, 0.9746, 0.5, 0.9746, 0.5, 0.9746, 0.5, 0.9746, 0.5, 0.9746, 0.5, 0.9746, 0.5, 0.9902, 0.5, 0.9902, 0.5, 0.9902, 0.5, 0.9863, 0.5, 0.9863, 0.5, 0.9863, 0.5, 0.9902, 0.5, 0.9902, 0.5, 0.9902, 0.5, 0.9863, 0.5, 0.9863, 0.5, 0.9863, 0.5, 0.9902, 0.5, 0.9902, 0.5, 0.9902, 0.5, 0.9863, 0.5, 0.9863, 0.5, 0.9863, 0.5, 0.9902, 0.5, 0.9902, 0.5, 0.9902, 0.5, 0.9863, 0.5, 0.9863, 0.5, 0.9863, 0.5, 0.9746, 0.5, 0.9746, 0.5, 0.9746, 0.5, 0.9746, 0.5, 0.9746, 0.5, 0.9746, 0.5, 0.9824, 0.5, 0.9824, 0.5, 0.9824, 0.5, 0.9824, 0.5, 0.9824, 0.5, 0.9824, 0.5, 0.9824, 0.5, 0.9824, 0.5, 0.9824, 0.5, 0.9824, 0.5, 0.9824, 0.5, 0.9824, 0.5, 0.9824, 0.5, 0.9824, 0.5, 0.9824, 0.5, 0.9863, 0.5, 0.9863, 0.5, 0.9863, 0.5, 0.9824, 0.5, 0.9824, 0.5, 0.9824, 0.5, 0.9863, 0.5, 0.9863, 0.5, 0.9863, 0.5, 0.9863, 0.5, 0.9863, 0.5, 0.9863, 0.5, 0.9863, 0.5, 0.9863, 0.5, 0.9863, 0.5, 0.9746, 0.5, 0.9746, 0.5, 0.9746, 0.5, 0.9746, 0.5, 0.9746, 0.5, 0.9746, 0.5, 0.9824, 0.5, 0.9824, 0.5, 0.9824, 0.5, 0.9824, 0.5, 0.9824, 0.5, 0.9824, 0.5, 0.9746, 0.5, 0.9746, 0.5, 0.9746, 0.5, 0.9746, 0.5, 0.9746, 0.5, 0.9746, 0.5, 0.9863, 0.5, 0.9863, 0.5, 0.9863, 0.5, 0.9863, 0.5, 0.9863, 0.5, 0.9863, 0.5, 0.9863, 0.5, 0.9863, 0.5, 0.9863, 0.5, 0.9863, 0.5, 0.9863, 0.5, 0.9863, 0.5, 0.9863, 0.5, 0.9863, 0.5, 0.9863, 0.5, 0.9863, 0.5, 0.9863, 0.5, 0.9863, 0.5, 0.9863, 0.5, 0.9863, 0.5, 0.9863, 0.5, 0.9863, 0.5, 0.9863, 0.5, 0.9863, 0.5, 0.9902, 0.5, 0.9902, 0.5, 0.9902, 0.5, 0.9863, 0.5, 0.9863, 0.5, 0.9863, 0.5, 0.9902, 0.5, 0.9902, 0.5, 0.9902, 0.5, 0.9863, 0.5, 0.9863, 0.5, 0.9863, 0.5, 0.9863, 0.5, 0.9863, 0.5, 0.9863, 0.5, 0.9902, 0.5, 0.9902, 0.5, 0.9902, 0.5, 0.9863, 0.5, 0.9863, 0.5, 0.9863, 0.5, 0.9902, 0.5, 0.9902, 0.5, 0.9902, 0.5, 0.9863, 0.5, 0.9863, 0.5, 0.9863, 0.5, 0.9863, 0.5, 0.9863, 0.5, 0.9863, 0.5, 0.9746, 0.5, 0.9746, 0.5, 0.9746, 0.5, 0.9746, 0.5, 0.9746, 0.5, 0.9746, 0.5, 0.9746, 0.5, 0.9746, 0.5, 0.9746, 0.5, 0.9746, 0.5, 0.9746, 0.5, 0.9746, 0.5, 0.9746, 0.5, 0.9746, 0.5, 0.9746, 0.5, 0.9746, 0.5, 0.9746, 0.5, 0.9746, 0.5, 0.9746, 0.5, 0.9746, 0.5, 0.9746, 0.5, 0.9746, 0.5, 0.9746, 0.5, 0.9746, 0.5, 0.9746, 0.5, 0.9746, 0.5, 0.9746, 0.5, 0.9746, 0.5, 0.9746, 0.5, 0.9746, 0.5, 0.9902, 0.5, 0.9902, 0.5, 0.9902, 0.5, 0.9902, 0.5, 0.9902, 0.5, 0.9902, 0.5, 0.9902, 0.5, 0.9902, 0.5, 0.9902, 0.5, 0.9902, 0.5, 0.9902, 0.5, 0.9902, 0.5, 0.9902, 0.5, 0.9902, 0.5, 0.9902, 0.5, 0.9902, 0.5, 0.9902, 0.5, 0.9902, 0.5, 0.9902, 0.5, 0.9902, 0.5, 0.9902, 0.5, 0.9902, 0.5, 0.9902, 0.5, 0.9902, 0.5, 0.9863, 0.5, 0.9863, 0.5, 0.9863, 0.5, 0.9863, 0.5, 0.9863, 0.5, 0.9863, 0.5, 0.9863, 0.5, 0.9863, 0.5, 0.9863, 0.5, 0.9824, 0.5, 0.9824, 0.5, 0.9824, 0.5, 0.9824, 0.5, 0.9824, 0.5, 0.9824, 0.5, 0.9863, 0.5, 0.9863, 0.5, 0.9863, 0.5, 0.9863, 0.5, 0.9863, 0.5, 0.9863, 0.5, 0.9863, 0.5, 0.9863, 0.5, 0.9863, 0.5, 0.9863, 0.5, 0.9863, 0.5, 0.9863, 0.5, 0.9863, 0.5, 0.9863, 0.5, 0.9863, 0.5, 0.9824, 0.5, 0.9824, 0.5, 0.9824, 0.5, 0.9824, 0.5, 0.9824, 0.5, 0.9824, 0.5, 0.9824, 0.5, 0.9824, 0.5, 0.9824, 0.5, 0.9824, 0.5, 0.9824, 0.5, 0.9824, 0.5, 0.9863, 0.5, 0.9863, 0.5, 0.9863, 0.5, 0.9863, 0.5, 0.9863, 0.5, 0.9863, 0.5, 0.9824, 0.5, 0.9824, 0.5, 0.9824, 0.5, 0.9824, 0.5, 0.9824, 0.5, 0.9824, 0.5, 0.9863, 0.5, 0.9863, 0.5, 0.9863, 0.5, 0.9863, 0.5, 0.9863, 0.5, 0.9863, 0.5, 0.9746, 0.5, 0.9746, 0.5, 0.9746, 0.5, 0.9746, 0.5, 0.9746, 0.5, 0.9746, 0.5, 0.9746, 0.5, 0.9746, 0.5, 0.9746, 0.5, 0.9746, 0.5, 0.9746, 0.5, 0.9746, 0.5, 0.9746, 0.5, 0.9746, 0.5, 0.9746, 0.5, 0.9746, 0.5, 0.9746, 0.5, 0.9746, 0.5, 0.9746, 0.5, 0.9746, 0.5, 0.9746, 0.5, 0.9746, 0.5, 0.9746, 0.5, 0.9746, 0.5, 0.9746, 0.5, 0.9746, 0.5, 0.9746, 0.5, 0.9746, 0.5, 0.9746, 0.5, 0.9746, 0.5, 0.9746, 0.5, 0.9746, 0.5, 0.9746, 0.5, 0.9746, 0.5, 0.9746, 0.5, 0.9746, 0.5, 0.9863, 0.5, 0.9863, 0.5, 0.9863, 0.5, 0.9863, 0.5, 0.9863, 0.5, 0.9863, 0.5, 0.9746, 0.5, 0.9746, 0.5, 0.9746, 0.5, 0.9746, 0.5, 0.9746, 0.5, 0.9746, 0.5, 0.9746, 0.5, 0.9746, 0.5, 0.9746, 0.5, 0.9746, 0.5, 0.9746, 0.5, 0.9746, 0.5, 0.9746, 0.5, 0.9746, 0.5, 0.9746, 0.5, 0.9746, 0.5, 0.9746, 0.5, 0.9746, 0.5, 0.9746, 0.5, 0.9746, 0.5, 0.9746, 0.5, 0.9746, 0.5, 0.9746, 0.5, 0.9746, 0.5, 0.9746, 0.5, 0.9746, 0.5, 0.9746, 0.5, 0.9746, 0.5, 0.9746, 0.5, 0.9746, 0.5, 0.9824, 0.5, 0.9824, 0.5, 0.9824, 0.5, 0.9824, 0.5, 0.9824, 0.5, 0.9824, 0.5, 0.9824, 0.5, 0.9824, 0.5, 0.9824, 0.5, 0.9824, 0.5, 0.9824, 0.5, 0.9824, 0.5, 0.9746, 0.5, 0.9746, 0.5, 0.9746, 0.5, 0.9746, 0.5, 0.9746, 0.5, 0.9746, 0.5, 0.9746, 0.5, 0.9746, 0.5, 0.9746, 0.5, 0.9746, 0.5, 0.9746, 0.5, 0.9746, 0.5, 0.9863, 0.5, 0.9863, 0.5, 0.9863, 0.5, 0.9863, 0.5, 0.9863, 0.5, 0.9863, 0.5, 0.9863, 0.5, 0.9863, 0.5, 0.9863, 0.5, 0.9863, 0.5, 0.9863, 0.5, 0.9863, 0.5, 0.9746, 0.5, 0.9746, 0.5, 0.9746, 0.5, 0.9746, 0.5, 0.9746, 0.5, 0.9746, 0.5, 0.9863, 0.5, 0.9863, 0.5, 0.9863, 0.5, 0.9863, 0.5, 0.9863, 0.5, 0.9863, 0.5, 0.9863, 0.5, 0.9863, 0.5, 0.9863, 0.5, 0.9863, 0.5, 0.9863, 0.5, 0.9863, 0.5, 0.9863, 0.5, 0.9863, 0.5, 0.9863, 0.5, 0.9863, 0.5, 0.9863, 0.5, 0.9863, 0.5, 0.9863, 0.5, 0.9863, 0.5, 0.9863, 0.5, 0.9863, 0.5, 0.9863, 0.5, 0.9863, 0.5, 0.9746, 0.5, 0.9746, 0.5, 0.9746, 0.5, 0.9746, 0.5, 0.9746, 0.5, 0.9746, 0.5, 0.9746, 0.5, 0.9746, 0.5, 0.9746, 0.5, 0.9746, 0.5, 0.9746, 0.5, 0.9746, 0.5, 0.9746, 0.5, 0.9746, 0.5, 0.9746, 0.5, 0.9746, 0.5, 0.9746, 0.5, 0.9746, 0.5, 0.9746, 0.5, 0.9746, 0.5, 0.9746, 0.5, 0.9746, 0.5, 0.9746, 0.5, 0.9746, 0.5, 0.9746, 0.5, 0.9746, 0.5, 0.9746, 0.5, 0.9746, 0.5, 0.9746, 0.5, 0.9746, 0.5, 0.9746, 0.5, 0.9746, 0.5, 0.9746, 0.5, 0.9746, 0.5, 0.9746, 0.5, 0.9746, 0.5, 0.9746, 0.5, 0.9746, 0.5, 0.9746, 0.5, 0.9746, 0.5, 0.9746, 0.5, 0.9746, 0.5])
me_buffalo.materials.append(mat_palette)
me_buffalo.use_remesh_preserve_volume = False
me_buffalo.use_remesh_preserve_attributes = False
me_buffalo.use_mirror_vertex_groups = False
me_buffalo.update()
me_buffalo.normals_split_custom_set([tuple(v) for v in zip(*[iter([-1.0, 0.0, 0.0, -1.0, 0.0, 0.0, -1.0, 0.0, 0.0, -1.0, 0.0, 0.0, -1.0, 0.0, 0.0, -1.0, 0.0, 0.0, -1.0, 0.0, 0.0, -1.0, 0.0, 0.0, -1.0, 0.0, 0.0, -1.0, 0.0, 0.0, -1.0, 0.0, 0.0, -1.0, 0.0, 0.0, -1.0, 0.0, 0.0, -1.0, 0.0, 0.0, -1.0, 0.0, 0.0, -1.0, 0.0, 0.0, -1.0, 0.0, 0.0, -1.0, 0.0, 0.0, -1.0, 0.0, 0.0, -1.0, 0.0, 0.0, -1.0, 0.0, 0.0, -1.0, 0.0, 0.0, -1.0, 0.0, 0.0, -1.0, 0.0, 0.0, -1.0, 0.0, 0.0, -1.0, 0.0, 0.0, -1.0, 0.0, 0.0, -1.0, 0.0, 0.0, -1.0, 0.0, 0.0, -1.0, 0.0, 0.0, -1.0, 0.0, 0.0, -1.0, 0.0, 0.0, -1.0, 0.0, 0.0, -1.0, 0.0, 0.0, -1.0, 0.0, 0.0, -1.0, 0.0, 0.0, -1.0, 0.0, 0.0, -1.0, 0.0, 0.0, -1.0, 0.0, 0.0, -1.0, 0.0, 0.0, -1.0, 0.0, 0.0, -1.0, 0.0, 0.0, -1.0, 0.0, 0.0, -1.0, 0.0, 0.0, -1.0, 0.0, 0.0, -1.0, 0.0, 0.0, -1.0, 0.0, 0.0, -1.0, 0.0, 0.0, -1.0, 0.0, 0.0, -1.0, 0.0, 0.0, -1.0, 0.0, 0.0, -1.0, 0.0, 0.0, -1.0, 0.0, 0.0, -1.0, 0.0, 0.0, -1.0, 0.0, 0.0, -1.0, 0.0, 0.0, -1.0, 0.0, 0.0, -1.0, 0.0, 0.0, -1.0, 0.0, 0.0, -1.0, 0.0, 0.0, -1.0, 0.0, 0.0, -1.0, 0.0, 0.0, -1.0, 0.0, 0.0, -1.0, 0.0, 0.0, -1.0, 0.0, 0.0, -1.0, 0.0, 0.0, -1.0, 0.0, 0.0, -1.0, 0.0, 0.0, -1.0, 0.0, 0.0, -1.0, 0.0, 0.0, -1.0, 0.0, 0.0, -1.0, 0.0, 0.0, -1.0, 0.0, 0.0, -1.0, 0.0, 0.0, -1.0, 0.0, 0.0, -1.0, 0.0, 0.0, -1.0, 0.0, 0.0, -1.0, 0.0, 0.0, -1.0, 0.0, 0.0, -1.0, 0.0, 0.0, -1.0, 0.0, 0.0, -1.0, 0.0, 0.0, -1.0, 0.0, 0.0, -1.0, 0.0, 0.0, -1.0, 0.0, 0.0, -1.0, 0.0, 0.0, -1.0, 0.0, 0.0, -1.0, 0.0, 0.0, -1.0, 0.0, 0.0, -1.0, 0.0, 0.0, -1.0, 0.0, 0.0, -1.0, 0.0, 0.0, -1.0, 0.0, 0.0, -1.0, 0.0, 0.0, -1.0, 0.0, 0.0, -1.0, 0.0, 0.0, -1.0, 0.0, 0.0, -1.0, 0.0, 0.0, -1.0, 0.0, 0.0, -1.0, 0.0, 0.0, -1.0, 0.0, 0.0, -1.0, 0.0, 0.0, -1.0, 0.0, 0.0, -1.0, 0.0, 0.0, -1.0, 0.0, 0.0, -1.0, 0.0, 0.0, -1.0, 0.0, 0.0, -1.0, 0.0, 0.0, -1.0, 0.0, 0.0, -1.0, 0.0, 0.0, -1.0, 0.0, 0.0, -1.0, 0.0, 0.0, -1.0, 0.0, 0.0, -1.0, 0.0, 0.0, -1.0, 0.0, 0.0, -1.0, 0.0, 0.0, -1.0, 0.0, 0.0, -1.0, 0.0, 0.0, -1.0, 0.0, 0.0, -1.0, 0.0, 0.0, -1.0, 0.0, 0.0, -1.0, 0.0, 0.0, -1.0, 0.0, 0.0, -1.0, 0.0, 0.0, -1.0, 0.0, 0.0, -1.0, 0.0, 0.0, -1.0, 0.0, 0.0, -1.0, 0.0, 0.0, -1.0, 0.0, 0.0, -1.0, 0.0, 0.0, -1.0, 0.0, 0.0, -1.0, 0.0, 0.0, -1.0, 0.0, 0.0, -1.0, 0.0, 0.0, -1.0, 0.0, 0.0, -1.0, 0.0, 0.0, -1.0, 0.0, 0.0, -1.0, 0.0, 0.0, -1.0, 0.0, 0.0, -1.0, 0.0, 0.0, -1.0, 0.0, 0.0, -1.0, 0.0, 0.0, -1.0, 0.0, 0.0, -1.0, 0.0, 0.0, -1.0, 0.0, 0.0, -1.0, 0.0, 0.0, -1.0, 0.0, 0.0, -1.0, 0.0, 0.0, -1.0, 0.0, 0.0, -1.0, 0.0, 0.0, -1.0, 0.0, 0.0, -1.0, 0.0, 0.0, -1.0, 0.0, 0.0, -1.0, 0.0, 0.0, -1.0, 0.0, 0.0, -1.0, 0.0, 0.0, -1.0, 0.0, 0.0, -1.0, 0.0, 0.0, -1.0, 0.0, 0.0, -1.0, 0.0, 0.0, -1.0, 0.0, 0.0, -1.0, 0.0, 0.0, -1.0, 0.0, 0.0, -1.0, 0.0, 0.0, -1.0, 0.0, 0.0, -1.0, 0.0, 0.0, -1.0, 0.0, 0.0, -1.0, 0.0, 0.0, -1.0, 0.0, 0.0, -1.0, 0.0, 0.0, -1.0, 0.0, 0.0, -1.0, 0.0, 0.0, -1.0, 0.0, 0.0, -1.0, 0.0, 0.0, -1.0, 0.0, 0.0, -1.0, 0.0, 0.0, -1.0, 0.0, 0.0, -1.0, 0.0, 0.0, -1.0, 0.0, 0.0, -1.0, 0.0, 0.0, -1.0, 0.0, 0.0, -1.0, 0.0, 0.0, -1.0, 0.0, 0.0, -1.0, 0.0, 0.0, -1.0, 0.0, 0.0, -1.0, 0.0, 0.0, -1.0, 0.0, 0.0, -1.0, 0.0, 0.0, -1.0, 0.0, 0.0, -1.0, 0.0, 0.0, -1.0, 0.0, 0.0, -1.0, 0.0, 0.0, -1.0, 0.0, 0.0, -1.0, 0.0, 0.0, -1.0, 0.0, 0.0, -1.0, 0.0, 0.0, -1.0, 0.0, 0.0, -1.0, 0.0, 0.0, -1.0, 0.0, 0.0, -1.0, 0.0, 0.0, -1.0, 0.0, 0.0, -1.0, 0.0, 0.0, -1.0, 0.0, 0.0, -1.0, 0.0, 0.0, -1.0, 0.0, 0.0, -1.0, 0.0, 0.0, -1.0, 0.0, 0.0, -1.0, 0.0, 0.0, -1.0, 0.0, 0.0, -1.0, 0.0, 0.0, -1.0, 0.0, 0.0, -1.0, 0.0, 0.0, -1.0, 0.0, 0.0, -1.0, 0.0, 0.0, -1.0, 0.0, 0.0, -1.0, 0.0, 0.0, -1.0, 0.0, 0.0, -1.0, 0.0, 0.0, -1.0, 0.0, 0.0, -1.0, 0.0, 0.0, -1.0, 0.0, 0.0, -1.0, 0.0, 0.0, -1.0, 0.0, 0.0, -1.0, 0.0, 0.0, -1.0, 0.0, 0.0, -1.0, 0.0, 0.0, -1.0, 0.0, 0.0, -1.0, 0.0, 0.0, -1.0, 0.0, 0.0, -1.0, 0.0, 0.0, -1.0, 0.0, 0.0, -1.0, 0.0, 0.0, -1.0, 0.0, 0.0, -1.0, 0.0, 0.0, -1.0, 0.0, 0.0, -1.0, 0.0, 0.0, -1.0, 0.0, 0.0, -1.0, 0.0, 0.0, -1.0, 0.0, 0.0, -1.0, 0.0, 0.0, 1.0, 0.0, 0.0, 1.0, 0.0, 0.0, 1.0, 0.0, 0.0, 1.0, 0.0, 0.0, 1.0, 0.0, 0.0, 1.0, 0.0, 0.0, 1.0, 0.0, 0.0, 1.0, 0.0, 0.0, 1.0, 0.0, 0.0, 1.0, 0.0, 0.0, 1.0, 0.0, 0.0, 1.0, 0.0, 0.0, 1.0, 0.0, 0.0, 1.0, 0.0, 0.0, 1.0, 0.0, 0.0, 1.0, 0.0, 0.0, 1.0, 0.0, 0.0, 1.0, 0.0, 0.0, 1.0, 0.0, 0.0, 1.0, 0.0, 0.0, 1.0, 0.0, 0.0, 1.0, 0.0, 0.0, 1.0, 0.0, 0.0, 1.0, 0.0, 0.0, 1.0, 0.0, 0.0, 1.0, 0.0, 0.0, 1.0, 0.0, 0.0, 1.0, 0.0, 0.0, 1.0, 0.0, 0.0, 1.0, 0.0, 0.0, 1.0, 0.0, 0.0, 1.0, 0.0, 0.0, 1.0, 0.0, 0.0, 1.0, 0.0, 0.0, 1.0, 0.0, 0.0, 1.0, 0.0, 0.0, 1.0, 0.0, 0.0, 1.0, 0.0, 0.0, 1.0, 0.0, 0.0, 1.0, 0.0, 0.0, 1.0, 0.0, 0.0, 1.0, 0.0, 0.0, 1.0, 0.0, 0.0, 1.0, 0.0, 0.0, 1.0, 0.0, 0.0, 1.0, 0.0, 0.0, 1.0, 0.0, 0.0, 1.0, 0.0, 0.0, 1.0, 0.0, 0.0, 1.0, 0.0, 0.0, 1.0, 0.0, 0.0, 1.0, 0.0, 0.0, 1.0, 0.0, 0.0, 1.0, 0.0, 0.0, 1.0, 0.0, 0.0, 1.0, 0.0, 0.0, 1.0, 0.0, 0.0, 1.0, 0.0, 0.0, 1.0, 0.0, 0.0, 1.0, 0.0, 0.0, 1.0, 0.0, 0.0, 1.0, 0.0, 0.0, 1.0, 0.0, 0.0, 1.0, 0.0, 0.0, 1.0, 0.0, 0.0, 1.0, 0.0, 0.0, 1.0, 0.0, 0.0, 1.0, 0.0, 0.0, 1.0, 0.0, 0.0, 1.0, 0.0, 0.0, 1.0, 0.0, 0.0, 1.0, 0.0, 0.0, 1.0, 0.0, 0.0, 1.0, 0.0, 0.0, 1.0, 0.0, 0.0, 1.0, 0.0, 0.0, 1.0, 0.0, 0.0, 1.0, 0.0, 0.0, 1.0, 0.0, 0.0, 1.0, 0.0, 0.0, 1.0, 0.0, 0.0, 1.0, 0.0, 0.0, 1.0, 0.0, 0.0, 1.0, 0.0, 0.0, 1.0, 0.0, 0.0, 1.0, 0.0, 0.0, 1.0, 0.0, 0.0, 1.0, 0.0, 0.0, 1.0, 0.0, 0.0, 1.0, 0.0, 0.0, 1.0, 0.0, 0.0, 1.0, 0.0, 0.0, 1.0, 0.0, 0.0, 1.0, 0.0, 0.0, 1.0, 0.0, 0.0, 1.0, 0.0, 0.0, 1.0, 0.0, 0.0, 1.0, 0.0, 0.0, 1.0, 0.0, 0.0, 1.0, 0.0, 0.0, 1.0, 0.0, 0.0, 1.0, 0.0, 0.0, 1.0, 0.0, 0.0, 1.0, 0.0, 0.0, 1.0, 0.0, 0.0, 1.0, 0.0, 0.0, 1.0, 0.0, 0.0, 1.0, 0.0, 0.0, 1.0, 0.0, 0.0, 1.0, 0.0, 0.0, 1.0, 0.0, 0.0, 1.0, 0.0, 0.0, 1.0, 0.0, 0.0, 1.0, 0.0, 0.0, 1.0, 0.0, 0.0, 1.0, 0.0, 0.0, 1.0, 0.0, 0.0, 1.0, 0.0, 0.0, 1.0, 0.0, 0.0, 1.0, 0.0, 0.0, 1.0, 0.0, 0.0, 1.0, 0.0, 0.0, 1.0, 0.0, 0.0, 1.0, 0.0, 0.0, 1.0, 0.0, 0.0, 1.0, 0.0, 0.0, 1.0, 0.0, 0.0, 1.0, 0.0, 0.0, 1.0, 0.0, 0.0, 1.0, 0.0, 0.0, 1.0, 0.0, 0.0, 1.0, 0.0, 0.0, 1.0, 0.0, 0.0, 1.0, 0.0, 0.0, 1.0, 0.0, 0.0, 1.0, 0.0, 0.0, 1.0, 0.0, 0.0, 1.0, 0.0, 0.0, 1.0, 0.0, 0.0, 1.0, 0.0, 0.0, 1.0, 0.0, 0.0, 1.0, 0.0, 0.0, 1.0, 0.0, 0.0, 1.0, 0.0, 0.0, 1.0, 0.0, 0.0, 1.0, 0.0, 0.0, 1.0, 0.0, 0.0, 1.0, 0.0, 0.0, 1.0, 0.0, 0.0, 1.0, 0.0, 0.0, 1.0, 0.0, 0.0, 1.0, 0.0, 0.0, 1.0, 0.0, 0.0, 1.0, 0.0, 0.0, 1.0, 0.0, 0.0, 1.0, 0.0, 0.0, 1.0, 0.0, 0.0, 1.0, 0.0, 0.0, 1.0, 0.0, 0.0, 1.0, 0.0, 0.0, 1.0, 0.0, 0.0, 1.0, 0.0, 0.0, 1.0, 0.0, 0.0, 1.0, 0.0, 0.0, 1.0, 0.0, 0.0, 1.0, 0.0, 0.0, 1.0, 0.0, 0.0, 1.0, 0.0, 0.0, 1.0, 0.0, 0.0, 1.0, 0.0, 0.0, 1.0, 0.0, 0.0, 1.0, 0.0, 0.0, 1.0, 0.0, 0.0, 1.0, 0.0, 0.0, 1.0, 0.0, 0.0, 1.0, 0.0, 0.0, 1.0, 0.0, 0.0, 1.0, 0.0, 0.0, 1.0, 0.0, 0.0, 1.0, 0.0, 0.0, 1.0, 0.0, 0.0, 1.0, 0.0, 0.0, 1.0, 0.0, 0.0, 1.0, 0.0, 0.0, 1.0, 0.0, 0.0, 1.0, 0.0, 0.0, 1.0, 0.0, 0.0, 1.0, 0.0, 0.0, 1.0, 0.0, 0.0, 1.0, 0.0, 0.0, 1.0, 0.0, 0.0, 1.0, 0.0, 0.0, 1.0, 0.0, 0.0, 1.0, 0.0, 0.0, 1.0, 0.0, 0.0, 1.0, 0.0, 0.0, 1.0, 0.0, 0.0, 1.0, 0.0, 0.0, 1.0, 0.0, 0.0, 1.0, 0.0, 0.0, 1.0, 0.0, 0.0, 1.0, 0.0, 0.0, 1.0, 0.0, 0.0, 1.0, 0.0, 0.0, 1.0, 0.0, 0.0, 1.0, 0.0, 0.0, 1.0, 0.0, 0.0, 1.0, 0.0, 0.0, 1.0, 0.0, 0.0, 1.0, 0.0, 0.0, 1.0, 0.0, 0.0, 1.0, 0.0, 0.0, 1.0, 0.0, 0.0, 1.0, 0.0, 0.0, 1.0, 0.0, 0.0, 1.0, 0.0, 0.0, 1.0, 0.0, 0.0, 1.0, 0.0, 0.0, 1.0, 0.0, 0.0, 1.0, 0.0, 0.0, 1.0, 0.0, 0.0, 1.0, 0.0, 0.0, 1.0, 0.0, 0.0, 1.0, 0.0, 0.0, 1.0, 0.0, 0.0, 1.0, 0.0, 0.0, 1.0, 0.0, 0.0, 1.0, 0.0, 0.0, 1.0, 0.0, 0.0, 1.0, 0.0, 0.0, 1.0, 0.0, 0.0, 1.0, 0.0, 0.0, 1.0, 0.0, 0.0, 1.0, 0.0, 0.0, 1.0, 0.0, 0.0, 1.0, 0.0, 0.0, 1.0, 0.0, 0.0, 1.0, 0.0, 0.0, 1.0, 0.0, 0.0, 1.0, 0.0, 0.0, 1.0, 0.0, 0.0, 1.0, 0.0, 0.0, 1.0, 0.0, 0.0, 1.0, 0.0, 0.0, 1.0, 0.0, 0.0, 1.0, 0.0, 0.0, 1.0, 0.0, 0.0, 1.0, 0.0, 0.0, 1.0, 0.0, 0.0, 1.0, 0.0, 0.0, 1.0, 0.0, 0.0, 1.0, 0.0, 0.0, 1.0, 0.0, 0.0, 1.0, 0.0, 0.0, 1.0, 0.0, 0.0, 1.0, 0.0, 0.0, 1.0, 0.0, 0.0, 1.0, 0.0, 0.0, 1.0, 0.0, 0.0, 1.0, 0.0, 0.0, 1.0, 0.0, 0.0, 1.0, 0.0, 0.0, 1.0, 0.0, 0.0, 1.0, 0.0, 0.0, 1.0, 0.0, 0.0, 1.0, 0.0, 0.0, 1.0, 0.0, 0.0, 1.0, 0.0, 0.0, 1.0, 0.0, 0.0, 1.0, 0.0, 0.0, 1.0, 0.0, 0.0, 1.0, 0.0, 0.0, 1.0, 0.0, 0.0, 1.0, 0.0, 0.0, 1.0, 0.0, 0.0, 1.0, 0.0, 0.0, 1.0, 0.0, 0.0, 1.0, 0.0, 0.0, 1.0, 0.0, 0.0, 1.0, 0.0, 0.0, 1.0, 0.0, 0.0, 1.0, 0.0, 0.0, 1.0, 0.0, 0.0, 1.0, 0.0, 0.0, 1.0, 0.0, 0.0, 1.0, 0.0, 0.0, 1.0, 0.0, 0.0, 1.0, 0.0, 0.0, 1.0, 0.0, 0.0, 1.0, 0.0, 0.0, 1.0, 0.0, 0.0, 1.0, 0.0, 0.0, 1.0, 0.0, 0.0, 1.0, 0.0, 0.0, 1.0, 0.0, 0.0, 1.0, 0.0, 0.0, 1.0, 0.0, 0.0, 1.0, 0.0, 0.0, 1.0, 0.0, 0.0, 1.0, 0.0, 0.0, 1.0, 0.0, 0.0, 1.0, 0.0, 0.0, 1.0, 0.0, 0.0, 1.0, 0.0, 0.0, 1.0, 0.0, 0.0, 1.0, 0.0, 0.0, 1.0, 0.0, 0.0, 1.0, 0.0, 0.0, 1.0, 0.0, 0.0, 1.0, 0.0, 0.0, 1.0, 0.0, 0.0, 1.0, 0.0, 0.0, 1.0, 0.0, 0.0, 1.0, 0.0, 0.0, 1.0, 0.0, 0.0, 1.0, 0.0, 0.0, 1.0, 0.0, 0.0, 1.0, 0.0, 0.0, 1.0, 0.0, 0.0, 1.0, 0.0, 0.0, 1.0, 0.0, 0.0, 1.0, 0.0, 0.0, 1.0, 0.0, 0.0, 1.0, 0.0, 0.0, 1.0, 0.0, 0.0, 1.0, 0.0, 0.0, 1.0, 0.0, 0.0, 1.0, 0.0, 0.0, 1.0, 0.0, 0.0, 1.0, 0.0, 0.0, 1.0, 0.0, 0.0, 1.0, 0.0, 0.0, 1.0, 0.0, 0.0, 1.0, 0.0, 0.0, 1.0, 0.0, 0.0, 1.0, 0.0, 0.0, 1.0, 0.0, 0.0, 1.0, 0.0, 0.0, 1.0, 0.0, 0.0, 1.0, 0.0, 0.0, 1.0, 0.0, 0.0, 1.0, 0.0, 0.0, 0.0, 0.0, 1.0, 0.0, 0.0, 1.0, 0.0, 0.0, 1.0, 0.0, 0.0, 1.0, 0.0, 0.0, 1.0, 0.0, 0.0, 1.0, 0.0, 0.0, 1.0, 0.0, 0.0, 1.0, 0.0, 0.0, 1.0, 0.0, 0.0, 1.0, 0.0, 0.0, 1.0, 0.0, 0.0, 1.0, 0.0, 0.0, 1.0, 0.0, 0.0, 1.0, 0.0, 0.0, 1.0, 0.0, 0.0, 1.0, 0.0, 0.0, 1.0, 0.0, 0.0, 1.0, 0.0, 0.0, 1.0, 0.0, 0.0, 1.0, 0.0, 0.0, 1.0, 0.0, 0.0, 1.0, 0.0, 0.0, 1.0, 0.0, 0.0, 1.0, 0.0, 0.0, 1.0, 0.0, 0.0, 1.0, 0.0, 0.0, 1.0, 0.0, 0.0, 1.0, 0.0, 0.0, 1.0, 0.0, 0.0, 1.0, 0.0, 0.0, 1.0, 0.0, 0.0, 1.0, 0.0, 0.0, 1.0, 0.0, 0.0, 1.0, 0.0, 0.0, 1.0, 0.0, 0.0, 1.0, 0.0, 0.0, 1.0, 0.0, 0.0, 1.0, 0.0, 0.0, 1.0, 0.0, 0.0, 1.0, 0.0, 0.0, 1.0, 0.0, 0.0, 1.0, 0.0, 0.0, 1.0, 0.0, 0.0, 1.0, 0.0, 0.0, 1.0, 0.0, 0.0, 1.0, 0.0, 0.0, 1.0, 0.0, 0.0, 1.0, 0.0, 0.0, 1.0, 0.0, 0.0, 1.0, 0.0, 0.0, 1.0, 0.0, 0.0, 1.0, 0.0, 0.0, 1.0, 0.0, 0.0, 1.0, 0.0, 0.0, 1.0, 0.0, 0.0, 1.0, 0.0, 0.0, 1.0, 0.0, 0.0, 1.0, 0.0, 0.0, 1.0, 0.0, 0.0, 1.0, 0.0, 0.0, 1.0, 0.0, 0.0, 1.0, 0.0, 0.0, 1.0, 0.0, 0.0, 1.0, 0.0, 0.0, 1.0, 0.0, 0.0, 1.0, 0.0, 0.0, 1.0, 0.0, 0.0, 1.0, 0.0, 0.0, 1.0, 0.0, 0.0, 1.0, 0.0, 0.0, 1.0, 0.0, 0.0, 1.0, 0.0, 0.0, 1.0, 0.0, 0.0, 1.0, 0.0, 0.0, 1.0, 0.0, 0.0, 1.0, 0.0, 0.0, 1.0, 0.0, 0.0, 1.0, 0.0, 0.0, 1.0, 0.0, 0.0, 1.0, 0.0, 0.0, 1.0, 0.0, 0.0, 1.0, 0.0, 0.0, 1.0, 0.0, 0.0, 1.0, 0.0, 0.0, 1.0, 0.0, 0.0, 1.0, 0.0, 0.0, 1.0, 0.0, 0.0, 1.0, 0.0, 0.0, 1.0, 0.0, 0.0, 1.0, 0.0, 0.0, 1.0, 0.0, 0.0, 1.0, 0.0, 0.0, 1.0, 0.0, 0.0, 1.0, 0.0, 0.0, 1.0, 0.0, 0.0, 1.0, 0.0, 0.0, 1.0, 0.0, 0.0, 1.0, 0.0, 0.0, 1.0, 0.0, 0.0, 1.0, 0.0, 0.0, 1.0, 0.0, 0.0, 1.0, 0.0, 0.0, 1.0, 0.0, 0.0, 1.0, 0.0, 0.0, 1.0, 0.0, 0.0, 1.0, 0.0, 0.0, 1.0, 0.0, 0.0, 1.0, 0.0, 0.0, 1.0, 0.0, 0.0, 1.0, 0.0, 0.0, 1.0, 0.0, 0.0, 1.0, 0.0, 0.0, 1.0, 0.0, 0.0, 1.0, 0.0, 0.0, 1.0, 0.0, 0.0, 1.0, 0.0, 0.0, 1.0, 0.0, 0.0, 1.0, 0.0, 0.0, 1.0, 0.0, 0.0, 1.0, 0.0, 0.0, 1.0, 0.0, 0.0, 1.0, 0.0, 0.0, 1.0, 0.0, 0.0, 1.0, 0.0, 0.0, 1.0, 0.0, 0.0, 1.0, 0.0, 0.0, 1.0, 0.0, 0.0, 1.0, 0.0, 0.0, 1.0, 0.0, 0.0, 1.0, 0.0, 0.0, 1.0, 0.0, 0.0, 1.0, 0.0, 0.0, 1.0, 0.0, 0.0, 1.0, 0.0, 0.0, 1.0, 0.0, 0.0, 1.0, 0.0, 0.0, 1.0, 0.0, 0.0, 1.0, 0.0, 0.0, 1.0, 0.0, 0.0, 1.0, 0.0, 0.0, 1.0, 0.0, 0.0, 1.0, 0.0, 0.0, 1.0, 0.0, 0.0, 1.0, 0.0, 0.0, 1.0, 0.0, 0.0, 1.0, 0.0, 0.0, 1.0, 0.0, 0.0, 1.0, 0.0, 0.0, 1.0, 0.0, 0.0, 1.0, 0.0, 0.0, 1.0, 0.0, 0.0, 1.0, 0.0, 0.0, 1.0, 0.0, 0.0, 1.0, 0.0, 0.0, 1.0, 0.0, 0.0, 1.0, 0.0, 0.0, 1.0, 0.0, 0.0, 1.0, 0.0, 0.0, 1.0, 0.0, 0.0, 1.0, 0.0, 0.0, 1.0, 0.0, 0.0, 1.0, 0.0, 0.0, 1.0, 0.0, 0.0, 1.0, 0.0, 0.0, 1.0, 0.0, 0.0, 1.0, 0.0, 0.0, 1.0, 0.0, 0.0, 1.0, 0.0, 0.0, -1.0, 0.0, 0.0, -1.0, 0.0, 0.0, -1.0, 0.0, 0.0, -1.0, 0.0, 0.0, -1.0, 0.0, 0.0, -1.0, 0.0, 0.0, -1.0, 0.0, 0.0, -1.0, 0.0, 0.0, -1.0, 0.0, 0.0, -1.0, 0.0, 0.0, -1.0, 0.0, 0.0, -1.0, 0.0, 0.0, -1.0, 0.0, 0.0, -1.0, 0.0, 0.0, -1.0, 0.0, 0.0, -1.0, 0.0, 0.0, -1.0, 0.0, 0.0, -1.0, 0.0, 0.0, -1.0, 0.0, 0.0, -1.0, 0.0, 0.0, -1.0, 0.0, 0.0, -1.0, 0.0, 0.0, -1.0, 0.0, 0.0, -1.0, 0.0, 0.0, -1.0, 0.0, 0.0, -1.0, 0.0, 0.0, -1.0, 0.0, 0.0, -1.0, 0.0, 0.0, -1.0, 0.0, 0.0, -1.0, 0.0, 0.0, -1.0, 0.0, 0.0, -1.0, 0.0, 0.0, -1.0, 0.0, 0.0, -1.0, 0.0, 0.0, -1.0, 0.0, 0.0, -1.0, 0.0, 0.0, -1.0, 0.0, 0.0, -1.0, 0.0, 0.0, -1.0, 0.0, 0.0, -1.0, 0.0, 0.0, -1.0, 0.0, 0.0, -1.0, 0.0, 0.0, -1.0, 0.0, 0.0, -1.0, 0.0, 0.0, -1.0, 0.0, 0.0, -1.0, 0.0, 0.0, -1.0, 0.0, 0.0, -1.0, 0.0, 0.0, -1.0, 0.0, 0.0, -1.0, 0.0, 0.0, -1.0, 0.0, 0.0, -1.0, 0.0, 0.0, -1.0, 0.0, 0.0, -1.0, 0.0, 0.0, -1.0, 0.0, 0.0, -1.0, 0.0, 0.0, -1.0, 0.0, 0.0, -1.0, 0.0, 0.0, -1.0, 0.0, 0.0, -1.0, 0.0, 0.0, -1.0, 0.0, 0.0, -1.0, 0.0, 0.0, -1.0, 0.0, 0.0, -1.0, 0.0, 0.0, -1.0, 0.0, 0.0, -1.0, 0.0, 0.0, -1.0, 0.0, 0.0, -1.0, 0.0, 0.0, -1.0, 0.0, 0.0, -1.0, 0.0, 0.0, -1.0, 0.0, 0.0, -1.0, 0.0, 0.0, -1.0, 0.0, 0.0, -1.0, 0.0, 0.0, -1.0, 0.0, 0.0, -1.0, 0.0, 0.0, -1.0, 0.0, 0.0, -1.0, 0.0, 0.0, -1.0, 0.0, 0.0, -1.0, 0.0, 0.0, -1.0, 0.0, 0.0, -1.0, 0.0, 0.0, -1.0, 0.0, 0.0, -1.0, 0.0, 0.0, -1.0, 0.0, 0.0, -1.0, 0.0, 0.0, -1.0, 0.0, 0.0, -1.0, 0.0, 0.0, -1.0, 0.0, 0.0, -1.0, 0.0, 0.0, -1.0, 0.0, 0.0, -1.0, 0.0, 0.0, -1.0, 0.0, 0.0, -1.0, 0.0, 0.0, -1.0, 0.0, 0.0, -1.0, 0.0, 0.0, -1.0, 0.0, 0.0, -1.0, 0.0, 0.0, -1.0, 0.0, 0.0, -1.0, 0.0, 0.0, -1.0, 0.0, 0.0, -1.0, 0.0, 0.0, -1.0, 0.0, 0.0, -1.0, 0.0, 0.0, -1.0, 0.0, 0.0, -1.0, 0.0, 0.0, -1.0, 0.0, 0.0, -1.0, 0.0, 0.0, -1.0, 0.0, 0.0, -1.0, 0.0, 0.0, -1.0, 0.0, 0.0, -1.0, 0.0, 0.0, -1.0, 0.0, 0.0, -1.0, 0.0, 0.0, -1.0, 0.0, 0.0, -1.0, 0.0, 0.0, -1.0, 0.0, 0.0, -1.0, 0.0, 0.0, -1.0, 0.0, 0.0, -1.0, 0.0, 0.0, -1.0, 0.0, 0.0, -1.0, 0.0, 0.0, -1.0, 0.0, 0.0, -1.0, 0.0, 0.0, -1.0, 0.0, 0.0, -1.0, 0.0, 0.0, -1.0, 0.0, 0.0, -1.0, 0.0, 0.0, -1.0, 0.0, 0.0, -1.0, 0.0, 0.0, -1.0, 0.0, 0.0, -1.0, 0.0, 0.0, -1.0, 0.0, 0.0, -1.0, 0.0, 0.0, -1.0, 0.0, 0.0, -1.0, 0.0, 0.0, -1.0, 0.0, 0.0, -1.0, 0.0, 0.0, -1.0, 0.0, 0.0, -1.0, 0.0, 0.0, -1.0, 0.0, 0.0, -1.0, 0.0, 0.0, -1.0, 0.0, 0.0, -1.0, 0.0, 0.0, -1.0, 0.0, 0.0, -1.0, 0.0, 0.0, -1.0, 0.0, 0.0, -1.0, 0.0, 0.0, -1.0, 0.0, 0.0, -1.0, 0.0, 0.0, -1.0, 0.0, 0.0, -1.0, 0.0, 0.0, -1.0, 0.0, 0.0, -1.0, 0.0, 0.0, -1.0, 0.0, 0.0, -1.0, 0.0, 0.0, -1.0, 0.0, 0.0, -1.0, 0.0, 0.0, -1.0, 0.0, 0.0, -1.0, 0.0, 0.0, -1.0, 0.0, 0.0, -1.0, 0.0, 0.0, -1.0, 0.0, 0.0, -1.0, 0.0, 0.0, -1.0, 0.0, 0.0, -1.0, 0.0, 0.0, -1.0, 0.0, 0.0, -1.0, 0.0, 0.0, -1.0, 0.0, 0.0, -1.0, 0.0, 0.0, -1.0, 0.0, 0.0, -1.0, 0.0, 0.0, -1.0, 0.0, 0.0, -1.0, 0.0, -1.0, 0.0, 0.0, -1.0, 0.0, 0.0, -1.0, 0.0, 0.0, -1.0, 0.0, 0.0, -1.0, 0.0, 0.0, -1.0, 0.0, 0.0, -1.0, 0.0, 0.0, -1.0, 0.0, 0.0, -1.0, 0.0, 0.0, -1.0, 0.0, 0.0, -1.0, 0.0, 0.0, -1.0, 0.0, 0.0, -1.0, 0.0, 0.0, -1.0, 0.0, 0.0, -1.0, 0.0, 0.0, -1.0, 0.0, 0.0, -1.0, 0.0, 0.0, -1.0, 0.0, 0.0, -1.0, 0.0, 0.0, -1.0, 0.0, 0.0, -1.0, 0.0, 0.0, -1.0, 0.0, 0.0, -1.0, 0.0, 0.0, -1.0, 0.0, 0.0, -1.0, 0.0, 0.0, -1.0, 0.0, 0.0, -1.0, 0.0, 0.0, -1.0, 0.0, 0.0, -1.0, 0.0, 0.0, -1.0, 0.0, 0.0, -1.0, 0.0, 0.0, -1.0, 0.0, 0.0, -1.0, 0.0, 0.0, -1.0, 0.0, 0.0, -1.0, 0.0, 0.0, -1.0, 0.0, 0.0, -1.0, 0.0, 0.0, -1.0, 0.0, 0.0, -1.0, 0.0, 0.0, -1.0, 0.0, 0.0, -1.0, 0.0, 0.0, -1.0, 0.0, 0.0, -1.0, 0.0, 0.0, -1.0, 0.0, 0.0, -1.0, 0.0, 0.0, -1.0, 0.0, 0.0, -1.0, 0.0, 0.0, -1.0, 0.0, 0.0, -1.0, 0.0, 0.0, -1.0, 0.0, 0.0, -1.0, 0.0, 0.0, -1.0, 0.0, 0.0, -1.0, 0.0, 0.0, -1.0, 0.0, 0.0, -1.0, 0.0, 0.0, -1.0, 0.0, 0.0, -1.0, 0.0, 0.0, -1.0, 0.0, 0.0, -1.0, 0.0, 0.0, -1.0, 0.0, 0.0, -1.0, 0.0, 0.0, -1.0, 0.0, 0.0, -1.0, 0.0, 0.0, -1.0, 0.0, 0.0, -1.0, 0.0, 0.0, -1.0, 0.0, 0.0, -1.0, 0.0, 0.0, -1.0, 0.0, 0.0, -1.0, 0.0, 0.0, -1.0, 0.0, 0.0, -1.0, 0.0, 0.0, -1.0, 0.0, 0.0, -1.0, 0.0, 0.0, -1.0, 0.0, 0.0, -1.0, 0.0, 0.0, -1.0, 0.0, 0.0, -1.0, 0.0, 0.0, -1.0, 0.0, 0.0, -1.0, 0.0, 0.0, -1.0, 0.0, 0.0, -1.0, 0.0, 0.0, -1.0, 0.0, 0.0, -1.0, 0.0, 0.0, -1.0, 0.0, 0.0, -1.0, 0.0, 0.0, -1.0, 0.0, 0.0, -1.0, 0.0, 0.0, -1.0, 0.0, 0.0, -1.0, 0.0, 0.0, -1.0, 0.0, 0.0, -1.0, 0.0, 0.0, -1.0, 0.0, 0.0, -1.0, 0.0, 0.0, -1.0, 0.0, 0.0, -1.0, 0.0, 0.0, -1.0, 0.0, 0.0, -1.0, 0.0, 0.0, -1.0, 0.0, 0.0, -1.0, 0.0, 0.0, -1.0, 0.0, 0.0, -1.0, 0.0, 0.0, -1.0, 0.0, 0.0, -1.0, 0.0, 0.0, -1.0, 0.0, 0.0, -1.0, 0.0, 0.0, -1.0, 0.0, 0.0, -1.0, 0.0, 0.0, -1.0, 0.0, 0.0, -1.0, 0.0, 0.0, -1.0, 0.0, 0.0, -1.0, 0.0, 0.0, -1.0, 0.0, 0.0, -1.0, 0.0, 0.0, -1.0, 0.0, 0.0, -1.0, 0.0, 0.0, -1.0, 0.0, 0.0, -1.0, 0.0, 0.0, -1.0, 0.0, 0.0, -1.0, 0.0, 0.0, -1.0, 0.0, 0.0, -1.0, 0.0, 0.0, -1.0, 0.0, 0.0, -1.0, 0.0, 0.0, -1.0, 0.0, 0.0, -1.0, 0.0, 0.0, -1.0, 0.0, 0.0, -1.0, 0.0, 0.0, -1.0, 0.0, 0.0, -1.0, 0.0, 0.0, -1.0, 0.0, 0.0, -1.0, 0.0, 0.0, -1.0, 0.0, 0.0, -1.0, 0.0, 0.0, -1.0, 0.0, 0.0, -1.0, 0.0, 0.0, -1.0, 0.0, 0.0, -1.0, 0.0, 0.0, -1.0, 0.0, 0.0, -1.0, 0.0, 0.0, -1.0, 0.0, 0.0, -1.0, 0.0, 0.0, -1.0, 0.0, 0.0, -1.0, 0.0, 0.0, -1.0, 0.0, 0.0, -1.0, 0.0, 0.0, -1.0, 0.0, 0.0, -1.0, 0.0, 0.0, -1.0, 0.0, 0.0, -1.0, 0.0, 0.0, -1.0, 0.0, 0.0, -1.0, 0.0, 0.0, -1.0, 0.0, 0.0, -1.0, 0.0, 0.0, -1.0, 0.0, 0.0, -1.0, 0.0, 0.0, -1.0, 0.0, 0.0, 1.0, 0.0, 0.0, 1.0, 0.0, 0.0, 1.0, 0.0, 0.0, 1.0, 0.0, 0.0, 1.0, 0.0, 0.0, 1.0, 0.0, 0.0, 1.0, 0.0, 0.0, 1.0, 0.0, 0.0, 1.0, 0.0, 0.0, 1.0, 0.0, 0.0, 1.0, 0.0, 0.0, 1.0, 0.0, 0.0, 1.0, 0.0, 0.0, 1.0, 0.0, 0.0, 1.0, 0.0, 0.0, 1.0, 0.0, 0.0, 1.0, 0.0, 0.0, 1.0, 0.0, 0.0, 1.0, 0.0, 0.0, 1.0, 0.0, 0.0, 1.0, 0.0, 0.0, 1.0, 0.0, 0.0, 1.0, 0.0, 0.0, 1.0, 0.0, 0.0, 1.0, 0.0, 0.0, 1.0, 0.0, 0.0, 1.0, 0.0, 0.0, 1.0, 0.0, 0.0, 1.0, 0.0, 0.0, 1.0, 0.0, 0.0, 1.0, 0.0, 0.0, 1.0, 0.0, 0.0, 1.0, 0.0, 0.0, 1.0, 0.0, 0.0, 1.0, 0.0, 0.0, 1.0, 0.0, 0.0, 1.0, 0.0, 0.0, 1.0, 0.0, 0.0, 1.0, 0.0, 0.0, 1.0, 0.0, 0.0, 1.0, 0.0, 0.0, 1.0, 0.0, 0.0, 1.0, 0.0, 0.0, 1.0, 0.0, 0.0, 1.0, 0.0, 0.0, 1.0, 0.0, 0.0, 1.0, 0.0, 0.0, 1.0, 0.0, 0.0, 1.0, 0.0, 0.0, 1.0, 0.0, 0.0, 1.0, 0.0, 0.0, 1.0, 0.0, 0.0, 1.0, 0.0, 0.0, 1.0, 0.0, 0.0, 1.0, 0.0, 0.0, 1.0, 0.0, 0.0, 1.0, 0.0, 0.0, 1.0, 0.0, 0.0, 1.0, 0.0, 0.0, 1.0, 0.0, 0.0, 1.0, 0.0, 0.0, 1.0, 0.0, 0.0, 1.0, 0.0, 0.0, 1.0, 0.0, 0.0, 1.0, 0.0, 0.0, 1.0, 0.0, 0.0, 1.0, 0.0, 0.0, 1.0, 0.0, 0.0, 1.0, 0.0, 0.0, 1.0, 0.0, 0.0, 1.0, 0.0, 0.0, 1.0, 0.0, 0.0, 1.0, 0.0, 0.0, 1.0, 0.0, 0.0, 1.0, 0.0, 0.0, 1.0, 0.0, 0.0, 1.0, 0.0, 0.0, 1.0, 0.0, 0.0, 1.0, 0.0, 0.0, 1.0, 0.0, 0.0, 1.0, 0.0, 0.0, 1.0, 0.0, 0.0, 1.0, 0.0, 0.0, 1.0, 0.0, 0.0, 1.0, 0.0, 0.0, 1.0, 0.0, 0.0, 1.0, 0.0, 0.0, 1.0, 0.0, 0.0, 1.0, 0.0, 0.0, 1.0, 0.0, 0.0, 1.0, 0.0, 0.0, 1.0, 0.0, 0.0, 1.0, 0.0, 0.0, 1.0, 0.0, 0.0, 1.0, 0.0, 0.0, 1.0, 0.0, 0.0, 1.0, 0.0, 0.0, 1.0, 0.0, 0.0, 1.0, 0.0, 0.0, 1.0, 0.0, 0.0, 1.0, 0.0, 0.0, 1.0, 0.0, 0.0, 1.0, 0.0, 0.0, 1.0, 0.0, 0.0, 1.0, 0.0, 0.0, 1.0, 0.0, 0.0, 1.0, 0.0, 0.0, 1.0, 0.0])] * 3)])

# ---- objects
ob_buffalo = bpy.data.objects.new('buffalo', me_buffalo)
ob_lamp = bpy.data.objects.new('Lamp', light_lamp)
ob_camera = bpy.data.objects.new('Camera', cam_camera)

# ---- transforms, parenting, visibility, modifiers, constraints
ob_buffalo.location = (0.0, 0.0, 0.0)
ob_buffalo.rotation_euler = (1.571, 0.0, -1.571)
ob_buffalo.color = (0.8, 0.8, 0.8, 1.0)
ob_buffalo.lineart.crease_threshold = 0.0
ob_lamp.location = (4.076, 1.005, 5.904)
ob_lamp.rotation_euler = (0.6503, 0.05522, 1.866)
ob_lamp.lock_rotations_4d = False
ob_lamp.empty_display_type = 'ARROWS'
ob_lamp.color = (0.0, 0.0, 0.0, 0.0)
ob_lamp.lineart.crease_threshold = 0.0
ob_camera.location = (7.481, -6.508, 5.344)
ob_camera.rotation_euler = (1.109, 0.0, 0.8149)
ob_camera.lock_rotations_4d = False
ob_camera.empty_display_type = 'ARROWS'
ob_camera.color = (0.0, 0.0, 0.0, 0.0)
ob_camera.display_type = 'WIRE'
ob_camera.lineart.crease_threshold = 0.0

# ---- collection membership
col_collection_1.objects.link(ob_buffalo)
col_collection_1.objects.link(ob_lamp)
col_collection_1.objects.link(ob_camera)

# ---- scene / render settings (as saved in the file)
scene.camera = ob_camera
scene.frame_start = 1; scene.frame_end = 29; scene.frame_set(46)
scene.render.engine = 'BLENDER_EEVEE_NEXT'
scene.render.resolution_percentage = 50
scene.render.dither_intensity = 0.0
scene.cycles.use_denoising = False
scene.cycles.samples = 128
scene.cycles.sampling_pattern = 'TABULATED_SOBOL'
scene.cycles.use_adaptive_sampling = False
scene.cycles.use_light_tree = False
scene.cycles.blur_glossy = 0.0
scene.cycles.sample_clamp_indirect = 0.0
scene.view_settings.view_transform = 'Standard'
bpy.context.view_layer.update()
